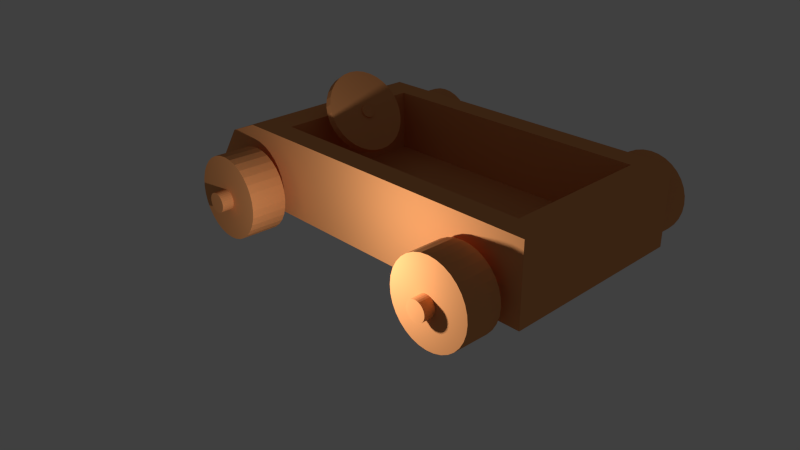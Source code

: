 # Source: car.blend  (saved by Blender 2.75.0; exported with 4.5.12 LTS)
import bpy
from mathutils import Matrix  # noqa: F401  (used for matrix-valued properties, if any)

bpy.ops.wm.read_factory_settings(use_empty=True)
scene = bpy.context.scene
scene.name = 'Scene'

# ---- collections
col_collection_1 = bpy.data.collections.new('Collection 1'); scene.collection.children.link(col_collection_1)

# ---- materials (node trees are filled in below, after node groups)
mat_un_toooon = bpy.data.materials.new('Un toooon!')
mat_un_toooon.alpha_threshold = 0.0
mat_un_toooon.use_transparent_shadow = False
mat_un_toooon.diffuse_color = (0.8, 0.3292, 0.1207, 1.0)
mat_un_toooon.specular_color = (1.0, 0.8447, 0.1017)
mat_un_toooon.roughness = 0.5
mat_un_toooon.specular_intensity = 0.0
mat_un_toooon.line_color = (0.0, 0.0, 0.0, 1.0)

# ---- material node trees

# ---- world
world_world = bpy.data.worlds.new('World'); scene.world = world_world
world_world.color = (0.05088, 0.05088, 0.05088)
world_world.use_sun_shadow = False
world_world.sun_shadow_jitter_overblur = 0.0
world_world.cycles.sampling_method = 'MANUAL'
world_world.cycles.sample_map_resolution = 256

# ---- cameras
cam_camera = bpy.data.cameras.new('Camera')
cam_camera.clip_end = 100.0
cam_camera.lens = 35.0
cam_camera.sensor_width = 32.0
cam_camera.sensor_height = 18.0
cam_camera.ortho_scale = 7.314
cam_camera.dof.focus_distance = 0.0
cam_camera.dof.aperture_fstop = 128.0

# ---- lights
light_lamp = bpy.data.lights.new('Lamp', 'POINT')
light_lamp.transmission_factor = 0.0
light_lamp.cutoff_distance = 30.0
light_lamp.energy = 422.0
light_lamp.shadow_buffer_clip_start = 1.001
light_lamp.shadow_soft_size = 0.1
light_lamp.shadow_maximum_resolution = 0.006
light_lamp.use_absolute_resolution = True
light_lamp.cycles.use_multiple_importance_sampling = False

# ---- meshes
me_cylinder_004 = bpy.data.meshes.new('Cylinder.004')
me_cylinder_004.from_pydata([(-5.921, 1.612, 3.347), (-6.802, 0.9952, 3.333), (-5.919, 1.608, 3.38), (-6.8, 0.9918, 3.366), (-5.913, 1.6, 3.412), (-6.794, 0.983, 3.398), (-5.904, 1.586, 3.441), (-6.785, 0.9694, 3.427), (-5.892, 1.568, 3.467), (-6.773, 0.9514, 3.453), (-5.877, 1.546, 3.488), (-6.758, 0.9297, 3.474), (-5.86, 1.522, 3.503), (-6.741, 0.9051, 3.489), (-5.842, 1.495, 3.512), (-6.723, 0.8785, 3.498), (-5.823, 1.468, 3.515), (-6.703, 0.8511, 3.501), (-5.803, 1.441, 3.511), (-6.684, 0.8238, 3.497), (-5.785, 1.414, 3.501), (-6.666, 0.7978, 3.487), (-5.768, 1.391, 3.484), (-6.649, 0.7739, 3.47), (-5.753, 1.37, 3.463), (-6.634, 0.7531, 3.448), (-5.741, 1.353, 3.436), (-6.622, 0.7363, 3.422), (-5.732, 1.341, 3.406), (-6.613, 0.724, 3.392), (-5.726, 1.333, 3.374), (-6.607, 0.7168, 3.36), (-5.724, 1.332, 3.341), (-6.605, 0.7148, 3.326), (-5.726, 1.335, 3.307), (-6.607, 0.7183, 3.293), (-5.732, 1.344, 3.275), (-6.613, 0.727, 3.261), (-5.741, 1.357, 3.246), (-6.622, 0.7406, 3.232), (-5.753, 1.375, 3.22), (-6.634, 0.7587, 3.206), (-5.768, 1.397, 3.2), (-6.649, 0.7804, 3.186), (-5.785, 1.422, 3.184), (-6.666, 0.805, 3.17), (-5.803, 1.448, 3.175), (-6.684, 0.8315, 3.161), (-5.823, 1.476, 3.173), (-6.703, 0.8589, 3.159), (-5.842, 1.503, 3.177), (-6.723, 0.8862, 3.162), (-5.86, 1.529, 3.187), (-6.741, 0.9123, 3.173), (-5.877, 1.553, 3.203), (-6.758, 0.9362, 3.189), (-5.892, 1.574, 3.225), (-6.773, 0.9569, 3.211), (-5.904, 1.59, 3.251), (-6.785, 0.9738, 3.237), (-5.913, 1.603, 3.281), (-6.794, 0.986, 3.267), (-5.919, 1.61, 3.313), (-6.8, 0.9933, 3.299), (-6.454, 2.343, 3.384), (-6.62, 2.232, 3.381), (-6.442, 2.321, 3.587), (-6.609, 2.21, 3.585), (-6.409, 2.267, 3.783), (-6.576, 2.156, 3.78), (-6.356, 2.183, 3.962), (-6.522, 2.072, 3.959), (-6.284, 2.071, 4.118), (-6.45, 1.96, 4.115), (-6.196, 1.936, 4.245), (-6.362, 1.825, 4.242), (-6.095, 1.784, 4.338), (-6.262, 1.673, 4.335), (-5.987, 1.619, 4.394), (-6.153, 1.508, 4.391), (-5.873, 1.449, 4.41), (-6.04, 1.338, 4.407), (-5.76, 1.28, 4.386), (-5.926, 1.169, 4.383), (-5.651, 1.118, 4.323), (-5.818, 1.007, 4.32), (-5.551, 0.9696, 4.223), (-5.717, 0.8588, 4.22), (-5.463, 0.8408, 4.09), (-5.629, 0.73, 4.087), (-5.391, 0.7362, 3.929), (-5.557, 0.6254, 3.926), (-5.337, 0.6599, 3.746), (-5.504, 0.5492, 3.743), (-5.304, 0.6149, 3.549), (-5.471, 0.5041, 3.546), (-5.293, 0.6028, 3.344), (-5.459, 0.4921, 3.342), (-5.304, 0.6242, 3.14), (-5.471, 0.5135, 3.138), (-5.337, 0.6782, 2.945), (-5.504, 0.5674, 2.943), (-5.391, 0.7627, 2.766), (-5.557, 0.6519, 2.764), (-5.463, 0.8745, 2.61), (-5.629, 0.7637, 2.608), (-5.551, 1.009, 2.483), (-5.717, 0.8985, 2.481), (-5.651, 1.162, 2.39), (-5.818, 1.051, 2.387), (-5.76, 1.326, 2.334), (-5.926, 1.216, 2.332), (-5.873, 1.497, 2.318), (-6.04, 1.386, 2.315), (-5.987, 1.666, 2.342), (-6.153, 1.555, 2.339), (-6.095, 1.828, 2.405), (-6.262, 1.717, 2.403), (-6.196, 1.976, 2.505), (-6.362, 1.865, 2.503), (-6.284, 2.105, 2.638), (-6.45, 1.994, 2.636), (-6.356, 2.209, 2.799), (-6.522, 2.099, 2.797), (-6.409, 2.286, 2.982), (-6.576, 2.175, 2.979), (-6.442, 2.331, 3.179), (-6.609, 2.22, 3.177), (-6.798, 1.046, -0.4651), (-6.798, 1.046, 0.4651), (-6.594, 1.026, -0.4651), (-6.594, 1.026, 0.4651), (-6.398, 0.9664, -0.4651), (-6.398, 0.9664, 0.4651), (-6.217, 0.8697, -0.4651), (-6.217, 0.8697, 0.4651), (-6.058, 0.7397, -0.4651), (-6.058, 0.7397, 0.4651), (-5.928, 0.5811, -0.4651), (-5.928, 0.5811, 0.4651), (-5.832, 0.4003, -0.4651), (-5.832, 0.4003, 0.4651), (-5.772, 0.2041, -0.4651), (-5.772, 0.2041, 0.4651), (-5.752, -5.254e-08, -0.4651), (-5.752, -3.89e-08, 0.4651), (-5.772, -0.2041, -0.4651), (-5.772, -0.2041, 0.4651), (-5.832, -0.4003, -0.4651), (-5.832, -0.4003, 0.4651), (-5.928, -0.5811, -0.4651), (-5.928, -0.5811, 0.4651), (-6.058, -0.7397, -0.4651), (-6.058, -0.7397, 0.4651), (-6.217, -0.8697, -0.4651), (-6.217, -0.8697, 0.4651), (-6.398, -0.9664, -0.4651), (-6.398, -0.9664, 0.4651), (-6.594, -1.026, -0.4651), (-6.594, -1.026, 0.4651), (-6.798, -1.046, -0.4651), (-6.798, -1.046, 0.4651), (-7.002, -1.026, -0.4651), (-7.002, -1.026, 0.4651), (-7.199, -0.9664, -0.4651), (-7.199, -0.9664, 0.4651), (-7.38, -0.8697, -0.4651), (-7.38, -0.8697, 0.4651), (-7.538, -0.7397, -0.4651), (-7.538, -0.7397, 0.4651), (-7.668, -0.5811, -0.4651), (-7.668, -0.5811, 0.4651), (-7.765, -0.4003, -0.4651), (-7.765, -0.4003, 0.4651), (-7.824, -0.2041, -0.4651), (-7.824, -0.2041, 0.4651), (-7.845, 8.785e-07, -0.4651), (-7.845, 8.922e-07, 0.4651), (-7.824, 0.2041, -0.4651), (-7.824, 0.2041, 0.4651), (-7.765, 0.4003, -0.4651), (-7.765, 0.4003, 0.4651), (-7.668, 0.5811, -0.4651), (-7.668, 0.5811, 0.4651), (-7.538, 0.7397, -0.4651), (-7.538, 0.7397, 0.4651), (-7.38, 0.8697, -0.4651), (-7.38, 0.8697, 0.4651), (-7.199, 0.9664, -0.4651), (-7.199, 0.9664, 0.4651), (-7.002, 1.026, -0.4651), (-7.002, 1.026, 0.4651), (-6.818, 0.2379, -0.7482), (-6.818, 0.2025, 0.8038), (-6.769, 0.2331, -0.7483), (-6.769, 0.1977, 0.8036), (-6.721, 0.2186, -0.7486), (-6.721, 0.1832, 0.8033), (-6.678, 0.1952, -0.7491), (-6.678, 0.1598, 0.8028), (-6.639, 0.1637, -0.7498), (-6.639, 0.1283, 0.8021), (-6.608, 0.1253, -0.7507), (-6.608, 0.0899, 0.8012), (-6.584, 0.0815, -0.7517), (-6.584, 0.04609, 0.8002), (-6.57, 0.03396, -0.7528), (-6.57, -0.00145, 0.7991), (-6.565, -0.01548, -0.7539), (-6.565, -0.05089, 0.798), (-6.57, -0.06492, -0.7551), (-6.57, -0.1003, 0.7968), (-6.584, -0.1125, -0.7561), (-6.584, -0.1479, 0.7958), (-6.608, -0.1563, -0.7571), (-6.608, -0.1917, 0.7948), (-6.639, -0.1947, -0.758), (-6.639, -0.2301, 0.7939), (-6.678, -0.2262, -0.7587), (-6.678, -0.2616, 0.7932), (-6.721, -0.2496, -0.7593), (-6.721, -0.285, 0.7926), (-6.769, -0.264, -0.7596), (-6.769, -0.2994, 0.7923), (-6.818, -0.2689, -0.7597), (-6.818, -0.3043, 0.7922), (-6.868, -0.264, -0.7596), (-6.868, -0.2994, 0.7923), (-6.915, -0.2496, -0.7593), (-6.915, -0.285, 0.7926), (-6.959, -0.2262, -0.7587), (-6.959, -0.2616, 0.7932), (-6.998, -0.1947, -0.758), (-6.998, -0.2301, 0.7939), (-7.029, -0.1563, -0.7571), (-7.029, -0.1917, 0.7948), (-7.053, -0.1125, -0.7561), (-7.053, -0.1479, 0.7958), (-7.067, -0.06492, -0.7551), (-7.067, -0.1003, 0.7968), (-7.072, -0.01548, -0.7539), (-7.072, -0.05089, 0.798), (-7.067, 0.03396, -0.7528), (-7.067, -0.00145, 0.7991), (-7.053, 0.0815, -0.7517), (-7.053, 0.04609, 0.8002), (-7.029, 0.1253, -0.7507), (-7.029, 0.0899, 0.8012), (-6.998, 0.1637, -0.7498), (-6.998, 0.1283, 0.8021), (-6.959, 0.1952, -0.7491), (-6.959, 0.1598, 0.8028), (-6.915, 0.2186, -0.7486), (-6.915, 0.1832, 0.8033), (-6.868, 0.2331, -0.7483), (-6.868, 0.1977, 0.8036), (-0.02015, 0.2379, -0.7482), (-0.02015, 0.2025, 0.8038), (0.02931, 0.2331, -0.7483), (0.02931, 0.1977, 0.8036), (0.07686, 0.2186, -0.7486), (0.07686, 0.1832, 0.8033), (0.1207, 0.1952, -0.7491), (0.1207, 0.1598, 0.8028), (0.1591, 0.1637, -0.7498), (0.1591, 0.1283, 0.8021), (0.1906, 0.1253, -0.7507), (0.1906, 0.0899, 0.8012), (0.214, 0.0815, -0.7517), (0.214, 0.04609, 0.8002), (0.2285, 0.03396, -0.7528), (0.2285, -0.00145, 0.7991), (0.2333, -0.01548, -0.7539), (0.2333, -0.05089, 0.798), (0.2285, -0.06492, -0.7551), (0.2285, -0.1003, 0.7968), (0.214, -0.1125, -0.7561), (0.214, -0.1479, 0.7958), (0.1906, -0.1563, -0.7571), (0.1906, -0.1917, 0.7948), (0.1591, -0.1947, -0.758), (0.1591, -0.2301, 0.7939), (0.1207, -0.2262, -0.7587), (0.1207, -0.2616, 0.7932), (0.07686, -0.2496, -0.7593), (0.07686, -0.285, 0.7926), (0.02931, -0.264, -0.7596), (0.02931, -0.2994, 0.7923), (-0.02015, -0.2689, -0.7597), (-0.02015, -0.3043, 0.7922), (-0.0696, -0.264, -0.7596), (-0.0696, -0.2994, 0.7923), (-0.1172, -0.2496, -0.7593), (-0.1172, -0.285, 0.7926), (-0.161, -0.2262, -0.7587), (-0.161, -0.2616, 0.7932), (-0.1994, -0.1947, -0.758), (-0.1994, -0.2301, 0.7939), (-0.2309, -0.1563, -0.7571), (-0.2309, -0.1917, 0.7948), (-0.2543, -0.1125, -0.7561), (-0.2543, -0.1479, 0.7958), (-0.2688, -0.06492, -0.7551), (-0.2688, -0.1003, 0.7968), (-0.2736, -0.01548, -0.7539), (-0.2736, -0.05089, 0.798), (-0.2688, 0.03396, -0.7528), (-0.2688, -0.00145, 0.7991), (-0.2543, 0.0815, -0.7517), (-0.2543, 0.04609, 0.8002), (-0.2309, 0.1253, -0.7507), (-0.2309, 0.0899, 0.8012), (-0.1994, 0.1637, -0.7498), (-0.1994, 0.1283, 0.8021), (-0.161, 0.1952, -0.7491), (-0.161, 0.1598, 0.8028), (-0.1172, 0.2186, -0.7486), (-0.1172, 0.1832, 0.8033), (-0.0696, 0.2331, -0.7483), (-0.0696, 0.1977, 0.8036), (0.0, 1.046, -0.4651), (0.0, 1.046, 0.4651), (0.2041, 1.026, -0.4651), (0.2041, 1.026, 0.4651), (0.4004, 0.9664, -0.4651), (0.4004, 0.9664, 0.4651), (0.5813, 0.8697, -0.4651), (0.5813, 0.8697, 0.4651), (0.7398, 0.7397, -0.4651), (0.7398, 0.7397, 0.4651), (0.8699, 0.5811, -0.4651), (0.8699, 0.5811, 0.4651), (0.9666, 0.4003, -0.4651), (0.9666, 0.4003, 0.4651), (1.026, 0.2041, -0.4651), (1.026, 0.2041, 0.4651), (1.046, 7.897e-08, -0.4651), (1.046, 7.897e-08, 0.4651), (1.026, -0.2041, -0.4651), (1.026, -0.2041, 0.4651), (0.9666, -0.4003, -0.4651), (0.9666, -0.4003, 0.4651), (0.8699, -0.5811, -0.4651), (0.8699, -0.5811, 0.4651), (0.7398, -0.7397, -0.4651), (0.7398, -0.7397, 0.4651), (0.5813, -0.8697, -0.4651), (0.5813, -0.8697, 0.4651), (0.4004, -0.9664, -0.4651), (0.4004, -0.9664, 0.4651), (0.2041, -1.026, -0.4651), (0.2041, -1.026, 0.4651), (-3.409e-07, -1.046, -0.4651), (-3.409e-07, -1.046, 0.4651), (-0.2041, -1.026, -0.4651), (-0.2041, -1.026, 0.4651), (-0.4004, -0.9664, -0.4651), (-0.4004, -0.9664, 0.4651), (-0.5813, -0.8697, -0.4651), (-0.5813, -0.8697, 0.4651), (-0.7398, -0.7397, -0.4651), (-0.7398, -0.7397, 0.4651), (-0.8699, -0.5811, -0.4651), (-0.8699, -0.5811, 0.4651), (-0.9666, -0.4003, -0.4651), (-0.9666, -0.4003, 0.4651), (-1.026, -0.2041, -0.4651), (-1.026, -0.2041, 0.4651), (-1.046, 1.01e-06, -0.4651), (-1.046, 1.01e-06, 0.4651), (-1.026, 0.2041, -0.4651), (-1.026, 0.2041, 0.4651), (-0.9666, 0.4003, -0.4651), (-0.9666, 0.4003, 0.4651), (-0.8699, 0.5811, -0.4651), (-0.8699, 0.5811, 0.4651), (-0.7398, 0.7397, -0.4651), (-0.7398, 0.7397, 0.4651), (-0.5813, 0.8697, -0.4651), (-0.5813, 0.8697, 0.4651), (-0.4004, 0.9664, -0.4651), (-0.4004, 0.9664, 0.4651), (-0.2041, 1.026, -0.4651), (-0.2041, 1.026, 0.4651), (2.19e-07, 0.8966, 6.084), (2.77e-07, 0.8966, 7.014), (0.2041, 0.8765, 6.084), (0.2041, 0.8765, 7.014), (0.4004, 0.817, 6.084), (0.4004, 0.817, 7.014), (0.5813, 0.7203, 6.084), (0.5813, 0.7203, 7.014), (0.7398, 0.5902, 6.084), (0.7398, 0.5902, 7.014), (0.8699, 0.4317, 6.084), (0.8699, 0.4317, 7.014), (0.9666, 0.2509, 6.084), (0.9666, 0.2509, 7.014), (1.026, 0.05465, 6.084), (1.026, 0.05465, 7.014), (1.046, -0.1494, 6.084), (1.046, -0.1494, 7.014), (1.026, -0.3535, 6.084), (1.026, -0.3535, 7.014), (0.9666, -0.5497, 6.084), (0.9666, -0.5497, 7.014), (0.8699, -0.7306, 6.084), (0.8699, -0.7306, 7.014), (0.7398, -0.8891, 6.084), (0.7398, -0.8891, 7.014), (0.5813, -1.019, 6.084), (0.5813, -1.019, 7.014), (0.4004, -1.116, 6.084), (0.4004, -1.116, 7.014), (0.2041, -1.175, 6.084), (0.2041, -1.175, 7.014), (-1.19e-07, -1.195, 6.084), (-6.098e-08, -1.195, 7.014), (-0.2041, -1.175, 6.084), (-0.2041, -1.175, 7.014), (-0.4004, -1.116, 6.084), (-0.4004, -1.116, 7.014), (-0.5813, -1.019, 6.084), (-0.5813, -1.019, 7.014), (-0.7398, -0.8891, 6.084), (-0.7398, -0.8891, 7.014), (-0.8699, -0.7306, 6.084), (-0.8699, -0.7306, 7.014), (-0.9666, -0.5497, 6.084), (-0.9666, -0.5497, 7.014), (-1.026, -0.3535, 6.084), (-1.026, -0.3535, 7.014), (-1.046, -0.1494, 6.084), (-1.046, -0.1494, 7.014), (-1.026, 0.05466, 6.084), (-1.026, 0.05466, 7.014), (-0.9666, 0.2509, 6.084), (-0.9666, 0.2509, 7.014), (-0.8699, 0.4317, 6.084), (-0.8699, 0.4317, 7.014), (-0.7398, 0.5902, 6.084), (-0.7398, 0.5902, 7.014), (-0.5813, 0.7203, 6.084), (-0.5813, 0.7203, 7.014), (-0.4004, 0.817, 6.084), (-0.4004, 0.817, 7.014), (-0.2041, 0.8765, 6.084), (-0.2041, 0.8765, 7.014), (-0.02015, 0.08924, 5.769), (-0.02015, 0.05383, 7.321), (0.02931, 0.08437, 5.769), (0.02931, 0.04896, 7.321), (0.07686, 0.06995, 5.769), (0.07686, 0.03454, 7.321), (0.1207, 0.04653, 5.768), (0.1207, 0.01112, 7.32), (0.1591, 0.01501, 5.768), (0.1591, -0.02039, 7.32), (0.1906, -0.02339, 5.767), (0.1906, -0.0588, 7.319), (0.214, -0.0672, 5.766), (0.214, -0.1026, 7.318), (0.2285, -0.1147, 5.765), (0.2285, -0.1501, 7.317), (0.2333, -0.1642, 5.764), (0.2333, -0.1996, 7.315), (0.2285, -0.2136, 5.762), (0.2285, -0.249, 7.314), (0.214, -0.2612, 5.761), (0.214, -0.2966, 7.313), (0.1906, -0.305, 5.76), (0.1906, -0.3404, 7.312), (0.1591, -0.3434, 5.759), (0.1591, -0.3788, 7.311), (0.1207, -0.3749, 5.759), (0.1207, -0.4103, 7.311), (0.07686, -0.3983, 5.758), (0.07686, -0.4337, 7.31), (0.02931, -0.4127, 5.758), (0.02931, -0.4481, 7.31), (-0.02015, -0.4176, 5.758), (-0.02015, -0.453, 7.31), (-0.0696, -0.4127, 5.758), (-0.0696, -0.4481, 7.31), (-0.1172, -0.3983, 5.758), (-0.1172, -0.4337, 7.31), (-0.161, -0.3749, 5.759), (-0.161, -0.4103, 7.311), (-0.1994, -0.3434, 5.759), (-0.1994, -0.3788, 7.311), (-0.2309, -0.305, 5.76), (-0.2309, -0.3404, 7.312), (-0.2543, -0.2612, 5.761), (-0.2543, -0.2966, 7.313), (-0.2688, -0.2136, 5.762), (-0.2688, -0.249, 7.314), (-0.2736, -0.1642, 5.764), (-0.2736, -0.1996, 7.315), (-0.2688, -0.1147, 5.765), (-0.2688, -0.1501, 7.317), (-0.2543, -0.0672, 5.766), (-0.2543, -0.1026, 7.318), (-0.2309, -0.02339, 5.767), (-0.2309, -0.0588, 7.319), (-0.1994, 0.01501, 5.768), (-0.1994, -0.02039, 7.32), (-0.161, 0.04653, 5.768), (-0.161, 0.01112, 7.32), (-0.1171, 0.06995, 5.769), (-0.1171, 0.03454, 7.321), (-0.0696, 0.08437, 5.769), (-0.0696, 0.04896, 7.321), (-6.818, 0.08924, 5.769), (-6.818, 0.05383, 7.321), (-6.769, 0.08437, 5.769), (-6.769, 0.04896, 7.321), (-6.721, 0.06995, 5.769), (-6.721, 0.03454, 7.321), (-6.678, 0.04653, 5.768), (-6.678, 0.01112, 7.32), (-6.639, 0.01501, 5.768), (-6.639, -0.02039, 7.32), (-6.608, -0.02339, 5.767), (-6.608, -0.0588, 7.319), (-6.584, -0.0672, 5.766), (-6.584, -0.1026, 7.318), (-6.57, -0.1147, 5.765), (-6.57, -0.1501, 7.317), (-6.565, -0.1642, 5.764), (-6.565, -0.1996, 7.315), (-6.57, -0.2136, 5.762), (-6.57, -0.249, 7.314), (-6.584, -0.2612, 5.761), (-6.584, -0.2966, 7.313), (-6.608, -0.305, 5.76), (-6.608, -0.3404, 7.312), (-6.639, -0.3434, 5.759), (-6.639, -0.3788, 7.311), (-6.678, -0.3749, 5.759), (-6.678, -0.4103, 7.311), (-6.721, -0.3983, 5.758), (-6.721, -0.4337, 7.31), (-6.769, -0.4127, 5.758), (-6.769, -0.4481, 7.31), (-6.818, -0.4176, 5.758), (-6.818, -0.453, 7.31), (-6.868, -0.4127, 5.758), (-6.868, -0.4481, 7.31), (-6.915, -0.3983, 5.758), (-6.915, -0.4337, 7.31), (-6.959, -0.3749, 5.759), (-6.959, -0.4103, 7.311), (-6.998, -0.3434, 5.759), (-6.998, -0.3788, 7.311), (-7.029, -0.305, 5.76), (-7.029, -0.3404, 7.312), (-7.053, -0.2612, 5.761), (-7.053, -0.2966, 7.313), (-7.067, -0.2136, 5.762), (-7.067, -0.249, 7.314), (-7.072, -0.1642, 5.764), (-7.072, -0.1996, 7.315), (-7.067, -0.1147, 5.765), (-7.067, -0.1501, 7.317), (-7.053, -0.0672, 5.766), (-7.053, -0.1026, 7.318), (-7.029, -0.02339, 5.767), (-7.029, -0.0588, 7.319), (-6.998, 0.01501, 5.768), (-6.998, -0.02039, 7.32), (-6.959, 0.04653, 5.768), (-6.959, 0.01112, 7.32), (-6.915, 0.06995, 5.769), (-6.915, 0.03454, 7.321), (-6.868, 0.08437, 5.769), (-6.868, 0.04896, 7.321), (-6.798, 0.8966, 6.084), (-6.798, 0.8966, 7.014), (-6.594, 0.8765, 6.084), (-6.594, 0.8765, 7.014), (-6.398, 0.817, 6.084), (-6.398, 0.817, 7.014), (-6.217, 0.7203, 6.084), (-6.217, 0.7203, 7.014), (-6.058, 0.5902, 6.084), (-6.058, 0.5902, 7.014), (-5.928, 0.4317, 6.084), (-5.928, 0.4317, 7.014), (-5.832, 0.2509, 6.084), (-5.832, 0.2509, 7.014), (-5.772, 0.05465, 6.084), (-5.772, 0.05465, 7.014), (-5.752, -0.1494, 6.084), (-5.752, -0.1494, 7.014), (-5.772, -0.3535, 6.084), (-5.772, -0.3535, 7.014), (-5.832, -0.5497, 6.084), (-5.832, -0.5497, 7.014), (-5.928, -0.7306, 6.084), (-5.928, -0.7306, 7.014), (-6.058, -0.8891, 6.084), (-6.058, -0.8891, 7.014), (-6.217, -1.019, 6.084), (-6.217, -1.019, 7.014), (-6.398, -1.116, 6.084), (-6.398, -1.116, 7.014), (-6.594, -1.175, 6.084), (-6.594, -1.175, 7.014), (-6.798, -1.195, 6.084), (-6.798, -1.195, 7.014), (-7.002, -1.175, 6.084), (-7.002, -1.175, 7.014), (-7.199, -1.116, 6.084), (-7.199, -1.116, 7.014), (-7.38, -1.019, 6.084), (-7.38, -1.019, 7.014), (-7.538, -0.8891, 6.084), (-7.538, -0.8891, 7.014), (-7.668, -0.7306, 6.084), (-7.668, -0.7306, 7.014), (-7.765, -0.5497, 6.084), (-7.765, -0.5497, 7.014), (-7.824, -0.3535, 6.084), (-7.824, -0.3535, 7.014), (-7.845, -0.1494, 6.084), (-7.845, -0.1494, 7.014), (-7.824, 0.05466, 6.084), (-7.824, 0.05466, 7.014), (-7.765, 0.2509, 6.084), (-7.765, 0.2509, 7.014), (-7.668, 0.4317, 6.084), (-7.668, 0.4317, 7.014), (-7.538, 0.5902, 6.084), (-7.538, 0.5902, 7.014), (-7.38, 0.7203, 6.084), (-7.38, 0.7203, 7.014), (-7.199, 0.817, 6.084), (-7.199, 0.817, 7.014), (-7.002, 0.8765, 6.084), (-7.002, 0.8765, 7.014), (1.259, -0.7267, 5.748), (1.259, -0.613, 0.7634), (-8.19, -0.613, 0.7634), (-8.19, -0.7267, 5.748), (0.6269, 1.286, 5.201), (0.6269, 1.373, 1.402), (-6.569, 1.373, 1.402), (-6.569, 1.286, 5.201), (1.259, 1.273, 5.794), (1.259, 1.387, 0.809), (-7.366, 1.273, 5.794), (-7.366, 1.387, 0.809), (0.6269, -0.2749, 5.166), (0.6269, -0.1882, 1.366), (-6.569, -0.2749, 5.166), (-6.569, -0.1882, 1.366), (-8.776, 0.227, 0.7825), (-8.776, 0.1133, 5.767), (-8.229, 1.031, 0.8009), (-8.229, 0.9172, 5.786), (-5.921, 1.612, 3.347), (-5.919, 1.608, 3.38), (-6.8, 0.9918, 3.366), (-6.802, 0.9952, 3.333), (-5.913, 1.6, 3.412), (-6.794, 0.983, 3.398), (-5.904, 1.586, 3.441), (-6.785, 0.9694, 3.427), (-5.892, 1.568, 3.467), (-6.773, 0.9514, 3.453), (-5.877, 1.546, 3.488), (-6.758, 0.9297, 3.474), (-5.86, 1.522, 3.503), (-6.741, 0.9051, 3.489), (-5.842, 1.495, 3.512), (-6.723, 0.8785, 3.498), (-5.823, 1.468, 3.515), (-6.703, 0.8511, 3.501), (-5.803, 1.441, 3.511), (-6.684, 0.8238, 3.497), (-5.785, 1.414, 3.501), (-6.666, 0.7978, 3.487), (-5.768, 1.391, 3.484), (-6.649, 0.7739, 3.47), (-5.753, 1.37, 3.463), (-6.634, 0.7531, 3.448), (-5.741, 1.353, 3.436), (-6.622, 0.7363, 3.422), (-5.732, 1.341, 3.406), (-6.613, 0.724, 3.392), (-5.726, 1.333, 3.374), (-6.607, 0.7168, 3.36), (-5.724, 1.332, 3.341), (-6.605, 0.7148, 3.326), (-5.726, 1.335, 3.307), (-6.607, 0.7183, 3.293), (-5.732, 1.344, 3.275), (-6.613, 0.727, 3.261), (-5.741, 1.357, 3.246), (-6.622, 0.7406, 3.232), (-5.753, 1.375, 3.22), (-6.634, 0.7587, 3.206), (-5.768, 1.397, 3.2), (-6.649, 0.7804, 3.186), (-5.785, 1.422, 3.184), (-6.666, 0.805, 3.17), (-5.803, 1.448, 3.175), (-6.684, 0.8315, 3.161), (-5.823, 1.476, 3.173), (-6.703, 0.8589, 3.159), (-5.842, 1.503, 3.177), (-6.723, 0.8862, 3.162), (-5.86, 1.529, 3.187), (-6.741, 0.9123, 3.173), (-5.877, 1.553, 3.203), (-6.758, 0.9362, 3.189), (-5.892, 1.574, 3.225), (-6.773, 0.9569, 3.211), (-5.904, 1.59, 3.251), (-6.785, 0.9738, 3.237), (-5.913, 1.603, 3.281), (-6.794, 0.986, 3.267), (-5.919, 1.61, 3.313), (-6.8, 0.9933, 3.299), (-6.454, 2.343, 3.384), (-6.442, 2.321, 3.587), (-6.609, 2.21, 3.585), (-6.62, 2.232, 3.381), (-6.409, 2.267, 3.783), (-6.576, 2.156, 3.78), (-6.356, 2.183, 3.962), (-6.522, 2.072, 3.959), (-6.284, 2.071, 4.118), (-6.45, 1.96, 4.115), (-6.196, 1.936, 4.245), (-6.362, 1.825, 4.242), (-6.095, 1.784, 4.338), (-6.262, 1.673, 4.335), (-5.987, 1.619, 4.394), (-6.153, 1.508, 4.391), (-5.873, 1.449, 4.41), (-6.04, 1.338, 4.407), (-5.76, 1.28, 4.386), (-5.926, 1.169, 4.383), (-5.651, 1.118, 4.323), (-5.818, 1.007, 4.32), (-5.551, 0.9696, 4.223), (-5.717, 0.8588, 4.22), (-5.463, 0.8408, 4.09), (-5.629, 0.73, 4.087), (-5.391, 0.7362, 3.929), (-5.557, 0.6254, 3.926), (-5.337, 0.6599, 3.746), (-5.504, 0.5492, 3.743), (-5.304, 0.6149, 3.549), (-5.471, 0.5041, 3.546), (-5.293, 0.6028, 3.344), (-5.459, 0.4921, 3.342), (-5.304, 0.6242, 3.14), (-5.471, 0.5135, 3.138), (-5.337, 0.6782, 2.945), (-5.504, 0.5674, 2.943), (-5.391, 0.7627, 2.766), (-5.557, 0.6519, 2.764), (-5.463, 0.8745, 2.61), (-5.629, 0.7637, 2.608), (-5.551, 1.009, 2.483), (-5.717, 0.8985, 2.481), (-5.651, 1.162, 2.39), (-5.818, 1.051, 2.387), (-5.76, 1.326, 2.334), (-5.926, 1.216, 2.332), (-5.873, 1.497, 2.318), (-6.04, 1.386, 2.315), (-5.987, 1.666, 2.342), (-6.153, 1.555, 2.339), (-6.095, 1.828, 2.405), (-6.262, 1.717, 2.403), (-6.196, 1.976, 2.505), (-6.362, 1.865, 2.503), (-6.284, 2.105, 2.638), (-6.45, 1.994, 2.636), (-6.356, 2.209, 2.799), (-6.522, 2.099, 2.797), (-6.409, 2.286, 2.982), (-6.576, 2.175, 2.979), (-6.442, 2.331, 3.179), (-6.609, 2.22, 3.177), (-6.798, 1.046, -0.4651), (-6.594, 1.026, -0.4651), (-6.594, 1.026, 0.4651), (-6.798, 1.046, 0.4651), (-6.398, 0.9664, -0.4651), (-6.398, 0.9664, 0.4651), (-6.217, 0.8697, -0.4651), (-6.217, 0.8697, 0.4651), (-6.058, 0.7397, -0.4651), (-6.058, 0.7397, 0.4651), (-5.928, 0.5811, -0.4651), (-5.928, 0.5811, 0.4651), (-5.832, 0.4003, -0.4651), (-5.832, 0.4003, 0.4651), (-5.772, 0.2041, -0.4651), (-5.772, 0.2041, 0.4651), (-5.752, -5.254e-08, -0.4651), (-5.752, -3.89e-08, 0.4651), (-5.772, -0.2041, -0.4651), (-5.772, -0.2041, 0.4651), (-5.832, -0.4003, -0.4651), (-5.832, -0.4003, 0.4651), (-5.928, -0.5811, -0.4651), (-5.928, -0.5811, 0.4651), (-6.058, -0.7397, -0.4651), (-6.058, -0.7397, 0.4651), (-6.217, -0.8697, -0.4651), (-6.217, -0.8697, 0.4651), (-6.398, -0.9664, -0.4651), (-6.398, -0.9664, 0.4651), (-6.594, -1.026, -0.4651), (-6.594, -1.026, 0.4651), (-6.798, -1.046, -0.4651), (-6.798, -1.046, 0.4651), (-7.002, -1.026, -0.4651), (-7.002, -1.026, 0.4651), (-7.199, -0.9664, -0.4651), (-7.199, -0.9664, 0.4651), (-7.38, -0.8697, -0.4651), (-7.38, -0.8697, 0.4651), (-7.538, -0.7397, -0.4651), (-7.538, -0.7397, 0.4651), (-7.668, -0.5811, -0.4651), (-7.668, -0.5811, 0.4651), (-7.765, -0.4003, -0.4651), (-7.765, -0.4003, 0.4651), (-7.824, -0.2041, -0.4651), (-7.824, -0.2041, 0.4651), (-7.845, 8.785e-07, -0.4651), (-7.845, 8.922e-07, 0.4651), (-7.824, 0.2041, -0.4651), (-7.824, 0.2041, 0.4651), (-7.765, 0.4003, -0.4651), (-7.765, 0.4003, 0.4651), (-7.668, 0.5811, -0.4651), (-7.668, 0.5811, 0.4651), (-7.538, 0.7397, -0.4651), (-7.538, 0.7397, 0.4651), (-7.38, 0.8697, -0.4651), (-7.38, 0.8697, 0.4651), (-7.199, 0.9664, -0.4651), (-7.199, 0.9664, 0.4651), (-7.002, 1.026, -0.4651), (-7.002, 1.026, 0.4651), (-6.818, 0.2379, -0.7482), (-6.769, 0.2331, -0.7483), (-6.769, 0.1977, 0.8036), (-6.818, 0.2025, 0.8038), (-6.721, 0.2186, -0.7486), (-6.721, 0.1832, 0.8033), (-6.678, 0.1952, -0.7491), (-6.678, 0.1598, 0.8028), (-6.639, 0.1637, -0.7498), (-6.639, 0.1283, 0.8021), (-6.608, 0.1253, -0.7507), (-6.608, 0.0899, 0.8012), (-6.584, 0.0815, -0.7517), (-6.584, 0.04609, 0.8002), (-6.57, 0.03396, -0.7528), (-6.57, -0.00145, 0.7991), (-6.565, -0.01548, -0.7539), (-6.565, -0.05089, 0.798), (-6.57, -0.06492, -0.7551), (-6.57, -0.1003, 0.7968), (-6.584, -0.1125, -0.7561), (-6.584, -0.1479, 0.7958), (-6.608, -0.1563, -0.7571), (-6.608, -0.1917, 0.7948), (-6.639, -0.1947, -0.758), (-6.639, -0.2301, 0.7939), (-6.678, -0.2262, -0.7587), (-6.678, -0.2616, 0.7932), (-6.721, -0.2496, -0.7593), (-6.721, -0.285, 0.7926), (-6.769, -0.264, -0.7596), (-6.769, -0.2994, 0.7923), (-6.818, -0.2689, -0.7597), (-6.818, -0.3043, 0.7922), (-6.868, -0.264, -0.7596), (-6.868, -0.2994, 0.7923), (-6.915, -0.2496, -0.7593), (-6.915, -0.285, 0.7926), (-6.959, -0.2262, -0.7587), (-6.959, -0.2616, 0.7932), (-6.998, -0.1947, -0.758), (-6.998, -0.2301, 0.7939), (-7.029, -0.1563, -0.7571), (-7.029, -0.1917, 0.7948), (-7.053, -0.1125, -0.7561), (-7.053, -0.1479, 0.7958), (-7.067, -0.06492, -0.7551), (-7.067, -0.1003, 0.7968), (-7.072, -0.01548, -0.7539), (-7.072, -0.05089, 0.798), (-7.067, 0.03396, -0.7528), (-7.067, -0.00145, 0.7991), (-7.053, 0.0815, -0.7517), (-7.053, 0.04609, 0.8002), (-7.029, 0.1253, -0.7507), (-7.029, 0.0899, 0.8012), (-6.998, 0.1637, -0.7498), (-6.998, 0.1283, 0.8021), (-6.959, 0.1952, -0.7491), (-6.959, 0.1598, 0.8028), (-6.915, 0.2186, -0.7486), (-6.915, 0.1832, 0.8033), (-6.868, 0.2331, -0.7483), (-6.868, 0.1977, 0.8036), (-0.02015, 0.2379, -0.7482), (0.02931, 0.2331, -0.7483), (0.02931, 0.1977, 0.8036), (-0.02015, 0.2025, 0.8038), (0.07686, 0.2186, -0.7486), (0.07686, 0.1832, 0.8033), (0.1207, 0.1952, -0.7491), (0.1207, 0.1598, 0.8028), (0.1591, 0.1637, -0.7498), (0.1591, 0.1283, 0.8021), (0.1906, 0.1253, -0.7507), (0.1906, 0.0899, 0.8012), (0.214, 0.0815, -0.7517), (0.214, 0.04609, 0.8002), (0.2285, 0.03396, -0.7528), (0.2285, -0.00145, 0.7991), (0.2333, -0.01548, -0.7539), (0.2333, -0.05089, 0.798), (0.2285, -0.06492, -0.7551), (0.2285, -0.1003, 0.7968), (0.214, -0.1125, -0.7561), (0.214, -0.1479, 0.7958), (0.1906, -0.1563, -0.7571), (0.1906, -0.1917, 0.7948), (0.1591, -0.1947, -0.758), (0.1591, -0.2301, 0.7939), (0.1207, -0.2262, -0.7587), (0.1207, -0.2616, 0.7932), (0.07686, -0.2496, -0.7593), (0.07686, -0.285, 0.7926), (0.02931, -0.264, -0.7596), (0.02931, -0.2994, 0.7923), (-0.02015, -0.2689, -0.7597), (-0.02015, -0.3043, 0.7922), (-0.0696, -0.264, -0.7596), (-0.0696, -0.2994, 0.7923), (-0.1172, -0.2496, -0.7593), (-0.1172, -0.285, 0.7926), (-0.161, -0.2262, -0.7587), (-0.161, -0.2616, 0.7932), (-0.1994, -0.1947, -0.758), (-0.1994, -0.2301, 0.7939), (-0.2309, -0.1563, -0.7571), (-0.2309, -0.1917, 0.7948), (-0.2543, -0.1125, -0.7561), (-0.2543, -0.1479, 0.7958), (-0.2688, -0.06492, -0.7551), (-0.2688, -0.1003, 0.7968), (-0.2736, -0.01548, -0.7539), (-0.2736, -0.05089, 0.798), (-0.2688, 0.03396, -0.7528), (-0.2688, -0.00145, 0.7991), (-0.2543, 0.0815, -0.7517), (-0.2543, 0.04609, 0.8002), (-0.2309, 0.1253, -0.7507), (-0.2309, 0.0899, 0.8012), (-0.1994, 0.1637, -0.7498), (-0.1994, 0.1283, 0.8021), (-0.161, 0.1952, -0.7491), (-0.161, 0.1598, 0.8028), (-0.1172, 0.2186, -0.7486), (-0.1172, 0.1832, 0.8033), (-0.0696, 0.2331, -0.7483), (-0.0696, 0.1977, 0.8036), (0.0, 1.046, -0.4651), (0.2041, 1.026, -0.4651), (0.2041, 1.026, 0.4651), (0.0, 1.046, 0.4651), (0.4004, 0.9664, -0.4651), (0.4004, 0.9664, 0.4651), (0.5813, 0.8697, -0.4651), (0.5813, 0.8697, 0.4651), (0.7398, 0.7397, -0.4651), (0.7398, 0.7397, 0.4651), (0.8699, 0.5811, -0.4651), (0.8699, 0.5811, 0.4651), (0.9666, 0.4003, -0.4651), (0.9666, 0.4003, 0.4651), (1.026, 0.2041, -0.4651), (1.026, 0.2041, 0.4651), (1.046, 7.897e-08, -0.4651), (1.046, 7.897e-08, 0.4651), (1.026, -0.2041, -0.4651), (1.026, -0.2041, 0.4651), (0.9666, -0.4003, -0.4651), (0.9666, -0.4003, 0.4651), (0.8699, -0.5811, -0.4651), (0.8699, -0.5811, 0.4651), (0.7398, -0.7397, -0.4651), (0.7398, -0.7397, 0.4651), (0.5813, -0.8697, -0.4651), (0.5813, -0.8697, 0.4651), (0.4004, -0.9664, -0.4651), (0.4004, -0.9664, 0.4651), (0.2041, -1.026, -0.4651), (0.2041, -1.026, 0.4651), (-3.409e-07, -1.046, -0.4651), (-3.409e-07, -1.046, 0.4651), (-0.2041, -1.026, -0.4651), (-0.2041, -1.026, 0.4651), (-0.4004, -0.9664, -0.4651), (-0.4004, -0.9664, 0.4651), (-0.5813, -0.8697, -0.4651), (-0.5813, -0.8697, 0.4651), (-0.7398, -0.7397, -0.4651), (-0.7398, -0.7397, 0.4651), (-0.8699, -0.5811, -0.4651), (-0.8699, -0.5811, 0.4651), (-0.9666, -0.4003, -0.4651), (-0.9666, -0.4003, 0.4651), (-1.026, -0.2041, -0.4651), (-1.026, -0.2041, 0.4651), (-1.046, 1.01e-06, -0.4651), (-1.046, 1.01e-06, 0.4651), (-1.026, 0.2041, -0.4651), (-1.026, 0.2041, 0.4651), (-0.9666, 0.4003, -0.4651), (-0.9666, 0.4003, 0.4651), (-0.8699, 0.5811, -0.4651), (-0.8699, 0.5811, 0.4651), (-0.7398, 0.7397, -0.4651), (-0.7398, 0.7397, 0.4651), (-0.5813, 0.8697, -0.4651), (-0.5813, 0.8697, 0.4651), (-0.4004, 0.9664, -0.4651), (-0.4004, 0.9664, 0.4651), (-0.2041, 1.026, -0.4651), (-0.2041, 1.026, 0.4651), (2.19e-07, 0.8966, 6.084), (0.2041, 0.8765, 6.084), (0.2041, 0.8765, 7.014), (2.77e-07, 0.8966, 7.014), (0.4004, 0.817, 6.084), (0.4004, 0.817, 7.014), (0.5813, 0.7203, 6.084), (0.5813, 0.7203, 7.014), (0.7398, 0.5902, 6.084), (0.7398, 0.5902, 7.014), (0.8699, 0.4317, 6.084), (0.8699, 0.4317, 7.014), (0.9666, 0.2509, 6.084), (0.9666, 0.2509, 7.014), (1.026, 0.05465, 6.084), (1.026, 0.05465, 7.014), (1.046, -0.1494, 6.084), (1.046, -0.1494, 7.014), (1.026, -0.3535, 6.084), (1.026, -0.3535, 7.014), (0.9666, -0.5497, 6.084), (0.9666, -0.5497, 7.014), (0.8699, -0.7306, 6.084), (0.8699, -0.7306, 7.014), (0.7398, -0.8891, 6.084), (0.7398, -0.8891, 7.014), (0.5813, -1.019, 6.084), (0.5813, -1.019, 7.014), (0.4004, -1.116, 6.084), (0.4004, -1.116, 7.014), (0.2041, -1.175, 6.084), (0.2041, -1.175, 7.014), (-1.19e-07, -1.195, 6.084), (-6.098e-08, -1.195, 7.014), (-0.2041, -1.175, 6.084), (-0.2041, -1.175, 7.014), (-0.4004, -1.116, 6.084), (-0.4004, -1.116, 7.014), (-0.5813, -1.019, 6.084), (-0.5813, -1.019, 7.014), (-0.7398, -0.8891, 6.084), (-0.7398, -0.8891, 7.014), (-0.8699, -0.7306, 6.084), (-0.8699, -0.7306, 7.014), (-0.9666, -0.5497, 6.084), (-0.9666, -0.5497, 7.014), (-1.026, -0.3535, 6.084), (-1.026, -0.3535, 7.014), (-1.046, -0.1494, 6.084), (-1.046, -0.1494, 7.014), (-1.026, 0.05466, 6.084), (-1.026, 0.05466, 7.014), (-0.9666, 0.2509, 6.084), (-0.9666, 0.2509, 7.014), (-0.8699, 0.4317, 6.084), (-0.8699, 0.4317, 7.014), (-0.7398, 0.5902, 6.084), (-0.7398, 0.5902, 7.014), (-0.5813, 0.7203, 6.084), (-0.5813, 0.7203, 7.014), (-0.4004, 0.817, 6.084), (-0.4004, 0.817, 7.014), (-0.2041, 0.8765, 6.084), (-0.2041, 0.8765, 7.014), (-0.02015, 0.08924, 5.769), (0.02931, 0.08437, 5.769), (0.02931, 0.04896, 7.321), (-0.02015, 0.05383, 7.321), (0.07686, 0.06995, 5.769), (0.07686, 0.03454, 7.321), (0.1207, 0.04653, 5.768), (0.1207, 0.01112, 7.32), (0.1591, 0.01501, 5.768), (0.1591, -0.02039, 7.32), (0.1906, -0.02339, 5.767), (0.1906, -0.0588, 7.319), (0.214, -0.0672, 5.766), (0.214, -0.1026, 7.318), (0.2285, -0.1147, 5.765), (0.2285, -0.1501, 7.317), (0.2333, -0.1642, 5.764), (0.2333, -0.1996, 7.315), (0.2285, -0.2136, 5.762), (0.2285, -0.249, 7.314), (0.214, -0.2612, 5.761), (0.214, -0.2966, 7.313), (0.1906, -0.305, 5.76), (0.1906, -0.3404, 7.312), (0.1591, -0.3434, 5.759), (0.1591, -0.3788, 7.311), (0.1207, -0.3749, 5.759), (0.1207, -0.4103, 7.311), (0.07686, -0.3983, 5.758), (0.07686, -0.4337, 7.31), (0.02931, -0.4127, 5.758), (0.02931, -0.4481, 7.31), (-0.02015, -0.4176, 5.758), (-0.02015, -0.453, 7.31), (-0.0696, -0.4127, 5.758), (-0.0696, -0.4481, 7.31), (-0.1172, -0.3983, 5.758), (-0.1172, -0.4337, 7.31), (-0.161, -0.3749, 5.759), (-0.161, -0.4103, 7.311), (-0.1994, -0.3434, 5.759), (-0.1994, -0.3788, 7.311), (-0.2309, -0.305, 5.76), (-0.2309, -0.3404, 7.312), (-0.2543, -0.2612, 5.761), (-0.2543, -0.2966, 7.313), (-0.2688, -0.2136, 5.762), (-0.2688, -0.249, 7.314), (-0.2736, -0.1642, 5.764), (-0.2736, -0.1996, 7.315), (-0.2688, -0.1147, 5.765), (-0.2688, -0.1501, 7.317), (-0.2543, -0.0672, 5.766), (-0.2543, -0.1026, 7.318), (-0.2309, -0.02339, 5.767), (-0.2309, -0.0588, 7.319), (-0.1994, 0.01501, 5.768), (-0.1994, -0.02039, 7.32), (-0.161, 0.04653, 5.768), (-0.161, 0.01112, 7.32), (-0.1171, 0.06995, 5.769), (-0.1171, 0.03454, 7.321), (-0.0696, 0.08437, 5.769), (-0.0696, 0.04896, 7.321), (-6.818, 0.08924, 5.769), (-6.769, 0.08437, 5.769), (-6.769, 0.04896, 7.321), (-6.818, 0.05383, 7.321), (-6.721, 0.06995, 5.769), (-6.721, 0.03454, 7.321), (-6.678, 0.04653, 5.768), (-6.678, 0.01112, 7.32), (-6.639, 0.01501, 5.768), (-6.639, -0.02039, 7.32), (-6.608, -0.02339, 5.767), (-6.608, -0.0588, 7.319), (-6.584, -0.0672, 5.766), (-6.584, -0.1026, 7.318), (-6.57, -0.1147, 5.765), (-6.57, -0.1501, 7.317), (-6.565, -0.1642, 5.764), (-6.565, -0.1996, 7.315), (-6.57, -0.2136, 5.762), (-6.57, -0.249, 7.314), (-6.584, -0.2612, 5.761), (-6.584, -0.2966, 7.313), (-6.608, -0.305, 5.76), (-6.608, -0.3404, 7.312), (-6.639, -0.3434, 5.759), (-6.639, -0.3788, 7.311), (-6.678, -0.3749, 5.759), (-6.678, -0.4103, 7.311), (-6.721, -0.3983, 5.758), (-6.721, -0.4337, 7.31), (-6.769, -0.4127, 5.758), (-6.769, -0.4481, 7.31), (-6.818, -0.4176, 5.758), (-6.818, -0.453, 7.31), (-6.868, -0.4127, 5.758), (-6.868, -0.4481, 7.31), (-6.915, -0.3983, 5.758), (-6.915, -0.4337, 7.31), (-6.959, -0.3749, 5.759), (-6.959, -0.4103, 7.311), (-6.998, -0.3434, 5.759), (-6.998, -0.3788, 7.311), (-7.029, -0.305, 5.76), (-7.029, -0.3404, 7.312), (-7.053, -0.2612, 5.761), (-7.053, -0.2966, 7.313), (-7.067, -0.2136, 5.762), (-7.067, -0.249, 7.314), (-7.072, -0.1642, 5.764), (-7.072, -0.1996, 7.315), (-7.067, -0.1147, 5.765), (-7.067, -0.1501, 7.317), (-7.053, -0.0672, 5.766), (-7.053, -0.1026, 7.318), (-7.029, -0.02339, 5.767), (-7.029, -0.0588, 7.319), (-6.998, 0.01501, 5.768), (-6.998, -0.02039, 7.32), (-6.959, 0.04653, 5.768), (-6.959, 0.01112, 7.32), (-6.915, 0.06995, 5.769), (-6.915, 0.03454, 7.321), (-6.868, 0.08437, 5.769), (-6.868, 0.04896, 7.321), (-6.798, 0.8966, 6.084), (-6.594, 0.8765, 6.084), (-6.594, 0.8765, 7.014), (-6.798, 0.8966, 7.014), (-6.398, 0.817, 6.084), (-6.398, 0.817, 7.014), (-6.217, 0.7203, 6.084), (-6.217, 0.7203, 7.014), (-6.058, 0.5902, 6.084), (-6.058, 0.5902, 7.014), (-5.928, 0.4317, 6.084), (-5.928, 0.4317, 7.014), (-5.832, 0.2509, 6.084), (-5.832, 0.2509, 7.014), (-5.772, 0.05465, 6.084), (-5.772, 0.05465, 7.014), (-5.752, -0.1494, 6.084), (-5.752, -0.1494, 7.014), (-5.772, -0.3535, 6.084), (-5.772, -0.3535, 7.014), (-5.832, -0.5497, 6.084), (-5.832, -0.5497, 7.014), (-5.928, -0.7306, 6.084), (-5.928, -0.7306, 7.014), (-6.058, -0.8891, 6.084), (-6.058, -0.8891, 7.014), (-6.217, -1.019, 6.084), (-6.217, -1.019, 7.014), (-6.398, -1.116, 6.084), (-6.398, -1.116, 7.014), (-6.594, -1.175, 6.084), (-6.594, -1.175, 7.014), (-6.798, -1.195, 6.084), (-6.798, -1.195, 7.014), (-7.002, -1.175, 6.084), (-7.002, -1.175, 7.014), (-7.199, -1.116, 6.084), (-7.199, -1.116, 7.014), (-7.38, -1.019, 6.084), (-7.38, -1.019, 7.014), (-7.538, -0.8891, 6.084), (-7.538, -0.8891, 7.014), (-7.668, -0.7306, 6.084), (-7.668, -0.7306, 7.014), (-7.765, -0.5497, 6.084), (-7.765, -0.5497, 7.014), (-7.824, -0.3535, 6.084), (-7.824, -0.3535, 7.014), (-7.845, -0.1494, 6.084), (-7.845, -0.1494, 7.014), (-7.824, 0.05466, 6.084), (-7.824, 0.05466, 7.014), (-7.765, 0.2509, 6.084), (-7.765, 0.2509, 7.014), (-7.668, 0.4317, 6.084), (-7.668, 0.4317, 7.014), (-7.538, 0.5902, 6.084), (-7.538, 0.5902, 7.014), (-7.38, 0.7203, 6.084), (-7.38, 0.7203, 7.014), (-7.199, 0.817, 6.084), (-7.199, 0.817, 7.014), (-7.002, 0.8765, 6.084), (-7.002, 0.8765, 7.014), (1.259, -0.7267, 5.748), (1.259, -0.7267, 5.748), (1.259, -0.613, 0.7634), (1.259, -0.613, 0.7634), (-8.19, -0.7267, 5.748), (-8.19, -0.7267, 5.748), (1.259, 1.273, 5.794), (1.259, 1.273, 5.794), (-8.19, -0.613, 0.7634), (-8.19, -0.613, 0.7634), (1.259, 1.387, 0.809), (1.259, 1.387, 0.809), (-8.229, 1.031, 0.8009), (-8.229, 1.031, 0.8009), (-7.366, 1.387, 0.809), (-8.229, 0.9172, 5.786), (-8.229, 0.9172, 5.786), (-7.366, 1.273, 5.794), (0.6269, 1.286, 5.201), (0.6269, 1.286, 5.201), (0.6269, 1.373, 1.402), (0.6269, 1.373, 1.402), (-6.569, 1.286, 5.201), (-6.569, 1.286, 5.201), (-6.569, 1.373, 1.402), (-6.569, 1.373, 1.402), (0.6269, -0.2749, 5.166), (0.6269, -0.2749, 5.166), (0.6269, -0.1882, 1.366), (0.6269, -0.1882, 1.366), (-6.569, -0.2749, 5.166), (-6.569, -0.2749, 5.166), (-6.569, -0.1882, 1.366), (-6.569, -0.1882, 1.366), (-8.776, 0.227, 0.7825), (-8.776, 0.227, 0.7825), (-8.776, 0.1133, 5.767), (-8.776, 0.1133, 5.767)], [], [(660, 663, 662, 661), (661, 662, 665, 664), (664, 665, 667, 666), (666, 667, 669, 668), (668, 669, 671, 670), (670, 671, 673, 672), (672, 673, 675, 674), (674, 675, 677, 676), (676, 677, 679, 678), (678, 679, 681, 680), (680, 681, 683, 682), (682, 683, 685, 684), (684, 685, 687, 686), (686, 687, 689, 688), (688, 689, 691, 690), (690, 691, 693, 692), (692, 693, 695, 694), (694, 695, 697, 696), (696, 697, 699, 698), (698, 699, 701, 700), (700, 701, 703, 702), (702, 703, 705, 704), (704, 705, 707, 706), (706, 707, 709, 708), (708, 709, 711, 710), (710, 711, 713, 712), (712, 713, 715, 714), (714, 715, 717, 716), (716, 717, 719, 718), (718, 719, 721, 720), (3, 1, 723, 61, 59, 57, 55, 53, 51, 49, 47, 45, 43, 41, 39, 37, 35, 33, 31, 29, 27, 25, 23, 21, 19, 17, 15, 13, 11, 9, 7, 5), (722, 63, 663, 660), (720, 721, 63, 722), (0, 2, 4, 6, 8, 10, 12, 14, 16, 18, 20, 22, 24, 26, 28, 30, 32, 34, 36, 38, 40, 42, 44, 46, 48, 50, 52, 54, 56, 58, 60, 62), (724, 727, 726, 725), (725, 726, 729, 728), (728, 729, 731, 730), (730, 731, 733, 732), (732, 733, 735, 734), (734, 735, 737, 736), (736, 737, 739, 738), (738, 739, 741, 740), (740, 741, 743, 742), (742, 743, 745, 744), (744, 745, 747, 746), (746, 747, 749, 748), (748, 749, 751, 750), (750, 751, 753, 752), (752, 753, 755, 754), (754, 755, 757, 756), (756, 757, 759, 758), (758, 759, 761, 760), (760, 761, 763, 762), (762, 763, 765, 764), (764, 765, 767, 766), (766, 767, 769, 768), (768, 769, 771, 770), (770, 771, 773, 772), (772, 773, 775, 774), (774, 775, 777, 776), (776, 777, 779, 778), (778, 779, 781, 780), (780, 781, 783, 782), (782, 783, 785, 784), (67, 65, 787, 125, 123, 121, 119, 117, 115, 113, 111, 109, 107, 105, 103, 101, 99, 97, 95, 93, 91, 89, 87, 85, 83, 81, 79, 77, 75, 73, 71, 69), (786, 127, 727, 724), (784, 785, 127, 786), (64, 66, 68, 70, 72, 74, 76, 78, 80, 82, 84, 86, 88, 90, 92, 94, 96, 98, 100, 102, 104, 106, 108, 110, 112, 114, 116, 118, 120, 122, 124, 126), (788, 791, 790, 789), (789, 790, 793, 792), (792, 793, 795, 794), (794, 795, 797, 796), (796, 797, 799, 798), (798, 799, 801, 800), (800, 801, 803, 802), (802, 803, 805, 804), (804, 805, 807, 806), (806, 807, 809, 808), (808, 809, 811, 810), (810, 811, 813, 812), (812, 813, 815, 814), (814, 815, 817, 816), (816, 817, 819, 818), (818, 819, 821, 820), (820, 821, 823, 822), (822, 823, 825, 824), (824, 825, 827, 826), (826, 827, 829, 828), (828, 829, 831, 830), (830, 831, 833, 832), (832, 833, 835, 834), (834, 835, 837, 836), (836, 837, 839, 838), (838, 839, 841, 840), (840, 841, 843, 842), (842, 843, 845, 844), (844, 845, 847, 846), (846, 847, 849, 848), (131, 129, 851, 189, 187, 185, 183, 181, 179, 177, 175, 173, 171, 169, 167, 165, 163, 161, 159, 157, 155, 153, 151, 149, 147, 145, 143, 141, 139, 137, 135, 133), (850, 191, 791, 788), (848, 849, 191, 850), (128, 130, 132, 134, 136, 138, 140, 142, 144, 146, 148, 150, 152, 154, 156, 158, 160, 162, 164, 166, 168, 170, 172, 174, 176, 178, 180, 182, 184, 186, 188, 190), (852, 855, 854, 853), (853, 854, 857, 856), (856, 857, 859, 858), (858, 859, 861, 860), (860, 861, 863, 862), (862, 863, 865, 864), (864, 865, 867, 866), (866, 867, 869, 868), (868, 869, 871, 870), (870, 871, 873, 872), (872, 873, 875, 874), (874, 875, 877, 876), (876, 877, 879, 878), (878, 879, 881, 880), (880, 881, 883, 882), (882, 883, 885, 884), (884, 885, 887, 886), (886, 887, 889, 888), (888, 889, 891, 890), (890, 891, 893, 892), (892, 893, 895, 894), (894, 895, 897, 896), (896, 897, 899, 898), (898, 899, 901, 900), (900, 901, 903, 902), (902, 903, 905, 904), (904, 905, 907, 906), (906, 907, 909, 908), (908, 909, 911, 910), (910, 911, 913, 912), (195, 193, 915, 253, 251, 249, 247, 245, 243, 241, 239, 237, 235, 233, 231, 229, 227, 225, 223, 221, 219, 217, 215, 213, 211, 209, 207, 205, 203, 201, 199, 197), (914, 255, 855, 852), (912, 913, 255, 914), (192, 194, 196, 198, 200, 202, 204, 206, 208, 210, 212, 214, 216, 218, 220, 222, 224, 226, 228, 230, 232, 234, 236, 238, 240, 242, 244, 246, 248, 250, 252, 254), (916, 919, 918, 917), (917, 918, 921, 920), (920, 921, 923, 922), (922, 923, 925, 924), (924, 925, 927, 926), (926, 927, 929, 928), (928, 929, 931, 930), (930, 931, 933, 932), (932, 933, 935, 934), (934, 935, 937, 936), (936, 937, 939, 938), (938, 939, 941, 940), (940, 941, 943, 942), (942, 943, 945, 944), (944, 945, 947, 946), (946, 947, 949, 948), (948, 949, 951, 950), (950, 951, 953, 952), (952, 953, 955, 954), (954, 955, 957, 956), (956, 957, 959, 958), (958, 959, 961, 960), (960, 961, 963, 962), (962, 963, 965, 964), (964, 965, 967, 966), (966, 967, 969, 968), (968, 969, 971, 970), (970, 971, 973, 972), (972, 973, 975, 974), (974, 975, 977, 976), (259, 257, 979, 317, 315, 313, 311, 309, 307, 305, 303, 301, 299, 297, 295, 293, 291, 289, 287, 285, 283, 281, 279, 277, 275, 273, 271, 269, 267, 265, 263, 261), (978, 319, 919, 916), (976, 977, 319, 978), (256, 258, 260, 262, 264, 266, 268, 270, 272, 274, 276, 278, 280, 282, 284, 286, 288, 290, 292, 294, 296, 298, 300, 302, 304, 306, 308, 310, 312, 314, 316, 318), (980, 983, 982, 981), (981, 982, 985, 984), (984, 985, 987, 986), (986, 987, 989, 988), (988, 989, 991, 990), (990, 991, 993, 992), (992, 993, 995, 994), (994, 995, 997, 996), (996, 997, 999, 998), (998, 999, 1001, 1000), (1000, 1001, 1003, 1002), (1002, 1003, 1005, 1004), (1004, 1005, 1007, 1006), (1006, 1007, 1009, 1008), (1008, 1009, 1011, 1010), (1010, 1011, 1013, 1012), (1012, 1013, 1015, 1014), (1014, 1015, 1017, 1016), (1016, 1017, 1019, 1018), (1018, 1019, 1021, 1020), (1020, 1021, 1023, 1022), (1022, 1023, 1025, 1024), (1024, 1025, 1027, 1026), (1026, 1027, 1029, 1028), (1028, 1029, 1031, 1030), (1030, 1031, 1033, 1032), (1032, 1033, 1035, 1034), (1034, 1035, 1037, 1036), (1036, 1037, 1039, 1038), (1038, 1039, 1041, 1040), (323, 321, 1043, 381, 379, 377, 375, 373, 371, 369, 367, 365, 363, 361, 359, 357, 355, 353, 351, 349, 347, 345, 343, 341, 339, 337, 335, 333, 331, 329, 327, 325), (1042, 383, 983, 980), (1040, 1041, 383, 1042), (320, 322, 324, 326, 328, 330, 332, 334, 336, 338, 340, 342, 344, 346, 348, 350, 352, 354, 356, 358, 360, 362, 364, 366, 368, 370, 372, 374, 376, 378, 380, 382), (1044, 1047, 1046, 1045), (1045, 1046, 1049, 1048), (1048, 1049, 1051, 1050), (1050, 1051, 1053, 1052), (1052, 1053, 1055, 1054), (1054, 1055, 1057, 1056), (1056, 1057, 1059, 1058), (1058, 1059, 1061, 1060), (1060, 1061, 1063, 1062), (1062, 1063, 1065, 1064), (1064, 1065, 1067, 1066), (1066, 1067, 1069, 1068), (1068, 1069, 1071, 1070), (1070, 1071, 1073, 1072), (1072, 1073, 1075, 1074), (1074, 1075, 1077, 1076), (1076, 1077, 1079, 1078), (1078, 1079, 1081, 1080), (1080, 1081, 1083, 1082), (1082, 1083, 1085, 1084), (1084, 1085, 1087, 1086), (1086, 1087, 1089, 1088), (1088, 1089, 1091, 1090), (1090, 1091, 1093, 1092), (1092, 1093, 1095, 1094), (1094, 1095, 1097, 1096), (1096, 1097, 1099, 1098), (1098, 1099, 1101, 1100), (1100, 1101, 1103, 1102), (1102, 1103, 1105, 1104), (387, 385, 1107, 445, 443, 441, 439, 437, 435, 433, 431, 429, 427, 425, 423, 421, 419, 417, 415, 413, 411, 409, 407, 405, 403, 401, 399, 397, 395, 393, 391, 389), (1106, 447, 1047, 1044), (1104, 1105, 447, 1106), (384, 386, 388, 390, 392, 394, 396, 398, 400, 402, 404, 406, 408, 410, 412, 414, 416, 418, 420, 422, 424, 426, 428, 430, 432, 434, 436, 438, 440, 442, 444, 446), (1108, 1111, 1110, 1109), (1109, 1110, 1113, 1112), (1112, 1113, 1115, 1114), (1114, 1115, 1117, 1116), (1116, 1117, 1119, 1118), (1118, 1119, 1121, 1120), (1120, 1121, 1123, 1122), (1122, 1123, 1125, 1124), (1124, 1125, 1127, 1126), (1126, 1127, 1129, 1128), (1128, 1129, 1131, 1130), (1130, 1131, 1133, 1132), (1132, 1133, 1135, 1134), (1134, 1135, 1137, 1136), (1136, 1137, 1139, 1138), (1138, 1139, 1141, 1140), (1140, 1141, 1143, 1142), (1142, 1143, 1145, 1144), (1144, 1145, 1147, 1146), (1146, 1147, 1149, 1148), (1148, 1149, 1151, 1150), (1150, 1151, 1153, 1152), (1152, 1153, 1155, 1154), (1154, 1155, 1157, 1156), (1156, 1157, 1159, 1158), (1158, 1159, 1161, 1160), (1160, 1161, 1163, 1162), (1162, 1163, 1165, 1164), (1164, 1165, 1167, 1166), (1166, 1167, 1169, 1168), (451, 449, 1171, 509, 507, 505, 503, 501, 499, 497, 495, 493, 491, 489, 487, 485, 483, 481, 479, 477, 475, 473, 471, 469, 467, 465, 463, 461, 459, 457, 455, 453), (1170, 511, 1111, 1108), (1168, 1169, 511, 1170), (448, 450, 452, 454, 456, 458, 460, 462, 464, 466, 468, 470, 472, 474, 476, 478, 480, 482, 484, 486, 488, 490, 492, 494, 496, 498, 500, 502, 504, 506, 508, 510), (1172, 1175, 1174, 1173), (1173, 1174, 1177, 1176), (1176, 1177, 1179, 1178), (1178, 1179, 1181, 1180), (1180, 1181, 1183, 1182), (1182, 1183, 1185, 1184), (1184, 1185, 1187, 1186), (1186, 1187, 1189, 1188), (1188, 1189, 1191, 1190), (1190, 1191, 1193, 1192), (1192, 1193, 1195, 1194), (1194, 1195, 1197, 1196), (1196, 1197, 1199, 1198), (1198, 1199, 1201, 1200), (1200, 1201, 1203, 1202), (1202, 1203, 1205, 1204), (1204, 1205, 1207, 1206), (1206, 1207, 1209, 1208), (1208, 1209, 1211, 1210), (1210, 1211, 1213, 1212), (1212, 1213, 1215, 1214), (1214, 1215, 1217, 1216), (1216, 1217, 1219, 1218), (1218, 1219, 1221, 1220), (1220, 1221, 1223, 1222), (1222, 1223, 1225, 1224), (1224, 1225, 1227, 1226), (1226, 1227, 1229, 1228), (1228, 1229, 1231, 1230), (1230, 1231, 1233, 1232), (515, 513, 1235, 573, 571, 569, 567, 565, 563, 561, 559, 557, 555, 553, 551, 549, 547, 545, 543, 541, 539, 537, 535, 533, 531, 529, 527, 525, 523, 521, 519, 517), (1234, 575, 1175, 1172), (1232, 1233, 575, 1234), (512, 514, 516, 518, 520, 522, 524, 526, 528, 530, 532, 534, 536, 538, 540, 542, 544, 546, 548, 550, 552, 554, 556, 558, 560, 562, 564, 566, 568, 570, 572, 574), (1236, 1239, 1238, 1237), (1237, 1238, 1241, 1240), (1240, 1241, 1243, 1242), (1242, 1243, 1245, 1244), (1244, 1245, 1247, 1246), (1246, 1247, 1249, 1248), (1248, 1249, 1251, 1250), (1250, 1251, 1253, 1252), (1252, 1253, 1255, 1254), (1254, 1255, 1257, 1256), (1256, 1257, 1259, 1258), (1258, 1259, 1261, 1260), (1260, 1261, 1263, 1262), (1262, 1263, 1265, 1264), (1264, 1265, 1267, 1266), (1266, 1267, 1269, 1268), (1268, 1269, 1271, 1270), (1270, 1271, 1273, 1272), (1272, 1273, 1275, 1274), (1274, 1275, 1277, 1276), (1276, 1277, 1279, 1278), (1278, 1279, 1281, 1280), (1280, 1281, 1283, 1282), (1282, 1283, 1285, 1284), (1284, 1285, 1287, 1286), (1286, 1287, 1289, 1288), (1288, 1289, 1291, 1290), (1290, 1291, 1293, 1292), (1292, 1293, 1295, 1294), (1294, 1295, 1297, 1296), (579, 577, 1299, 637, 635, 633, 631, 629, 627, 625, 623, 621, 619, 617, 615, 613, 611, 609, 607, 605, 603, 601, 599, 597, 595, 593, 591, 589, 587, 585, 583, 581), (1298, 639, 1239, 1236), (1296, 1297, 639, 1298), (576, 578, 580, 582, 584, 586, 588, 590, 592, 594, 596, 598, 600, 602, 604, 606, 608, 610, 612, 614, 616, 618, 620, 622, 624, 626, 628, 630, 632, 634, 636, 638), (1300, 1304, 1308, 1302), (1324, 1332, 1329, 1321), (1301, 1303, 1310, 1306), (641, 1309, 1334, 1312, 1314, 1311), (1313, 1315, 1317, 651), (1307, 650, 1316, 1336, 1305, 640), (1318, 648, 649, 1320), (1322, 1317, 648, 1318), (1320, 649, 651, 1325), (1325, 651, 1317, 1322), (1326, 1328, 1333, 1330), (645, 653, 1327, 1319), (1323, 1331, 655, 646), (644, 652, 654, 647), (642, 643, 1337, 1335), (656, 657, 659, 658)])
_k = set([(640, 1305), (640, 1307), (648, 1317), (650, 1307), (1300, 1304), (1301, 1306)])
me_cylinder_004.attributes.new('sharp_edge', 'BOOLEAN', 'EDGE').data.foreach_set('value', [ (min(e.vertices), max(e.vertices)) in _k for e in me_cylinder_004.edges])
_uv = me_cylinder_004.uv_layers.new(name='UVMap')
_uv.uv.foreach_set('vector', [0.331, 0.7017, 0.07584, 0.6976, 0.07639, 0.7072, 0.3315, 0.7113, 0.3315, 0.7113, 0.07639, 0.7072, 0.078, 0.7165, 0.3331, 0.7206, 0.3331, 0.7206, 0.078, 0.7165, 0.08063, 0.725, 0.3357, 0.729, 0.3357, 0.8245, 0.08063, 0.6459, 0.08417, 0.6407, 0.3393, 0.8193, 0.3393, 0.8193, 0.08417, 0.6407, 0.08848, 0.6344, 0.3436, 0.813, 0.3436, 0.813, 0.08848, 0.6344, 0.09339, 0.6273, 0.3485, 0.8059, 0.3485, 0.8059, 0.09339, 0.6273, 0.09873, 0.6196, 0.3538, 0.7982, 0.3538, 0.7982, 0.09873, 0.6196, 0.1043, 0.6117, 0.3594, 0.7903, 0.3594, 0.7903, 0.1043, 0.6117, 0.1098, 0.6038, 0.3649, 0.7824, 0.3649, 0.7824, 0.1098, 0.6038, 0.1152, 0.5962, 0.3703, 0.7748, 0.3703, 0.7748, 0.1152, 0.5962, 0.1201, 0.5893, 0.3752, 0.7679, 0.3752, 0.7679, 0.1201, 0.5893, 0.1244, 0.5833, 0.3795, 0.7619, 0.3795, 0.7351, 0.1244, 0.7311, 0.1279, 0.7234, 0.383, 0.7275, 0.383, 0.7275, 0.1279, 0.7234, 0.1305, 0.7148, 0.3857, 0.7189, 0.3857, 0.7189, 0.1305, 0.7148, 0.1322, 0.7054, 0.3873, 0.7095, 0.3873, 0.7095, 0.1322, 0.7054, 0.1327, 0.6957, 0.3878, 0.6998, 0.3878, 0.6998, 0.1327, 0.6957, 0.1322, 0.6861, 0.3873, 0.6902, 0.3873, 0.6902, 0.1322, 0.6861, 0.1305, 0.6768, 0.3857, 0.6809, 0.3857, 0.6809, 0.1305, 0.6768, 0.1279, 0.6684, 0.383, 0.6724, 0.383, 0.7583, 0.1279, 0.5797, 0.1244, 0.5849, 0.3795, 0.7635, 0.3795, 0.7635, 0.1244, 0.5849, 0.1201, 0.5912, 0.3752, 0.7698, 0.3752, 0.7698, 0.1201, 0.5912, 0.1152, 0.5983, 0.3703, 0.7769, 0.3703, 0.7769, 0.1152, 0.5983, 0.1098, 0.606, 0.3649, 0.7846, 0.3649, 0.7846, 0.1098, 0.606, 0.1043, 0.614, 0.3594, 0.7925, 0.3594, 0.7925, 0.1043, 0.614, 0.09873, 0.6218, 0.3538, 0.8004, 0.3538, 0.8004, 0.09873, 0.6218, 0.09339, 0.6294, 0.3485, 0.808, 0.3485, 0.808, 0.09339, 0.6294, 0.08848, 0.6363, 0.3436, 0.8149, 0.3436, 0.8149, 0.08848, 0.6363, 0.08417, 0.6423, 0.3393, 0.8209, 0.3393, 0.6664, 0.08417, 0.6623, 0.08063, 0.6699, 0.3357, 0.674, 0.3357, 0.674, 0.08063, 0.6699, 0.078, 0.6786, 0.3331, 0.6826, 0.2808, 0.7072, 0.2818, 0.6976, 0.2812, 0.6879, 0.2791, 0.6786, 0.2756, 0.6699, 0.2707, 0.6623, 0.2647, 0.656, 0.2578, 0.6512, 0.2502, 0.6482, 0.2423, 0.6471, 0.2344, 0.6479, 0.2267, 0.6505, 0.2196, 0.6549, 0.2133, 0.661, 0.2081, 0.6684, 0.2041, 0.6768, 0.2016, 0.6861, 0.2006, 0.6957, 0.2011, 0.7054, 0.2032, 0.7148, 0.2068, 0.7234, 0.2117, 0.7311, 0.2177, 0.7374, 0.2246, 0.7421, 0.2322, 0.7451, 0.24, 0.7462, 0.248, 0.7455, 0.2557, 0.7428, 0.2628, 0.7384, 0.2691, 0.7324, 0.2743, 0.725, 0.2783, 0.7165, 0.3315, 0.692, 0.07639, 0.6879, 0.07584, 0.6976, 0.331, 0.7017, 0.3331, 0.6826, 0.078, 0.6786, 0.07639, 0.6879, 0.3315, 0.692, 0.4604, 0.7017, 0.4594, 0.7113, 0.4568, 0.7206, 0.4529, 0.729, 0.4477, 0.7364, 0.4414, 0.7425, 0.4343, 0.7469, 0.4266, 0.7495, 0.4186, 0.7503, 0.4107, 0.7492, 0.4032, 0.7462, 0.3963, 0.7414, 0.3903, 0.7351, 0.3854, 0.7275, 0.3818, 0.7189, 0.3797, 0.7095, 0.3792, 0.6998, 0.3802, 0.6902, 0.3827, 0.6809, 0.3866, 0.6724, 0.3919, 0.665, 0.3982, 0.659, 0.4053, 0.6546, 0.413, 0.652, 0.4209, 0.6512, 0.4288, 0.6523, 0.4363, 0.6553, 0.4433, 0.66, 0.4493, 0.6664, 0.4542, 0.674, 0.4577, 0.6826, 0.4598, 0.692, 0.1766, 0.7123, 0.1285, 0.7116, 0.1318, 0.7706, 0.1799, 0.7713, 0.1799, 0.7713, 0.1318, 0.7706, 0.1413, 0.8271, 0.1894, 0.8278, 0.1894, 0.8278, 0.1413, 0.8271, 0.1568, 0.8789, 0.205, 0.8797, 0.205, 0.4181, 0.1568, 0.3861, 0.1777, 0.3537, 0.2259, 0.3858, 0.2259, 0.3858, 0.1777, 0.3537, 0.2032, 0.3146, 0.2513, 0.3467, 0.2513, 0.3467, 0.2032, 0.3146, 0.2322, 0.2705, 0.2804, 0.3025, 0.2804, 0.3025, 0.2322, 0.2705, 0.2638, 0.2228, 0.3119, 0.2549, 0.3119, 0.8341, 0.2638, 0.802, 0.2965, 0.7527, 0.3447, 0.7848, 0.3447, 0.7848, 0.2965, 0.7527, 0.3293, 0.7037, 0.3774, 0.7358, 0.3774, 0.7358, 0.3293, 0.7037, 0.3608, 0.6568, 0.4089, 0.6889, 0.4089, 0.6889, 0.3608, 0.6568, 0.3899, 0.6139, 0.438, 0.646, 0.438, 0.646, 0.3899, 0.6139, 0.4153, 0.5766, 0.4635, 0.6087, 0.4635, 0.3375, 0.4153, 0.3368, 0.4362, 0.2902, 0.4843, 0.2909, 0.4843, 0.2909, 0.4362, 0.2902, 0.4518, 0.2373, 0.4999, 0.238, -0.07932, 0.8172, -0.1274, 0.8165, -0.1179, 0.7593, -0.06976, 0.76, -0.06976, 0.76, -0.1179, 0.7593, -0.1147, 0.7001, -0.06653, 0.7008, -0.06653, 0.7008, -0.1147, 0.7001, -0.1179, 0.6411, -0.06976, 0.6419, -0.06976, 0.6419, -0.1179, 0.6411, -0.1274, 0.5846, -0.07932, 0.5854, -0.07932, 0.5854, -0.1274, 0.5846, -0.143, 0.5328, -0.09485, 0.5335, 0.4843, 0.5861, 0.4362, 0.554, 0.4153, 0.5864, 0.4635, 0.6185, 0.4635, 0.6185, 0.4153, 0.5864, 0.3899, 0.6254, 0.438, 0.6575, 0.438, 0.6575, 0.3899, 0.6254, 0.3608, 0.6696, 0.4089, 0.7017, 0.4089, 0.7017, 0.3608, 0.6696, 0.3293, 0.7173, 0.3774, 0.7493, 0.3774, 0.7493, 0.3293, 0.7173, 0.2965, 0.7665, 0.3447, 0.7986, 0.3447, 0.7986, 0.2965, 0.7665, 0.2638, 0.8156, 0.3119, 0.8476, 0.3119, 0.8476, 0.2638, 0.8156, 0.2322, 0.8624, 0.2804, 0.8945, 0.2804, 0.3153, 0.2322, 0.2832, 0.2032, 0.3261, 0.2513, 0.3582, 0.2513, 0.3582, 0.2032, 0.3261, 0.1777, 0.3635, 0.2259, 0.3955, 0.2259, 0.4965, 0.1777, 0.4957, 0.1568, 0.5423, 0.205, 0.5431, 0.205, 0.5431, 0.1568, 0.5423, 0.1413, 0.5952, 0.1894, 0.596, 0.2603, 0.9198, 0.2159, 0.8987, 0.1764, 0.8692, 0.1434, 0.8326, 0.1182, 0.7903, 0.1017, 0.7439, 0.09464, 0.6952, 0.09718, 0.646, 0.1093, 0.5983, 0.1304, 0.5539, 0.1599, 0.5144, 0.1965, 0.4815, 0.2388, 0.4563, 0.2852, 0.4399, 0.3339, 0.4328, 0.3831, 0.4353, 0.4308, 0.4475, 0.4753, 0.4686, 0.5147, 0.4981, 0.5477, 0.5347, 0.5729, 0.577, 0.5894, 0.6234, 0.5965, 0.6721, 0.5939, 0.7213, 0.5818, 0.769, 0.5607, 0.8134, 0.5312, 0.8529, 0.4947, 0.8858, 0.4524, 0.911, 0.4059, 0.9274, 0.3572, 0.9345, 0.308, 0.932, 0.1799, 0.6531, 0.1318, 0.6524, 0.1285, 0.7116, 0.1766, 0.7123, 0.1894, 0.596, 0.1413, 0.5952, 0.1318, 0.6524, 0.1799, 0.6531, 0.7742, 0.06785, 0.8137, 0.09729, 0.8467, 0.1339, 0.8719, 0.1762, 0.8883, 0.2226, 0.8954, 0.2713, 0.8929, 0.3205, 0.8808, 0.3682, 0.8596, 0.4126, 0.8302, 0.4521, 0.7936, 0.485, 0.7513, 0.5102, 0.7049, 0.5267, 0.6562, 0.5337, 0.607, 0.5312, 0.5593, 0.5191, 0.5148, 0.4979, 0.4754, 0.4685, 0.4424, 0.4319, 0.4172, 0.3896, 0.4007, 0.3432, 0.3936, 0.2945, 0.3961, 0.2453, 0.4082, 0.1976, 0.4294, 0.1531, 0.4588, 0.1137, 0.4954, 0.08072, 0.5377, 0.05553, 0.5841, 0.03909, 0.6328, 0.03201, 0.682, 0.03457, 0.7297, 0.04667, 0.07681, 0.7561, 0.07681, 1.025, 0.1359, 1.025, 0.1359, 0.7561, 0.1359, 0.7561, 0.1359, 1.025, 0.1928, 1.025, 0.1928, 0.7561, 0.1928, 0.7561, 0.1928, 1.025, 0.2451, 1.025, 0.2451, 0.7561, 0.2451, 0.7561, 0.2451, 1.025, 0.2911, 1.025, 0.2911, 0.7561, 0.2078, 0.7561, 0.2078, 1.025, 0.1619, 1.025, 0.1619, 0.7561, 0.1619, 0.7561, 0.1619, 1.025, 0.1095, 1.025, 0.1095, 0.7561, 0.1095, 0.7561, 0.1095, 1.025, 0.05267, 1.025, 0.05267, 0.7561, 0.05267, 0.7561, 0.05267, 1.025, -0.006431, 1.025, -0.006431, 0.7561, -0.006431, 0.7561, -0.006431, 1.025, -0.06553, 1.025, -0.06553, 0.7561, -0.06553, 0.7561, -0.06553, 1.025, -0.1224, 1.025, -0.1224, 0.7561, 0.4568, 0.7561, 0.4568, 1.025, 0.4045, 1.025, 0.4045, 0.7561, 0.4045, 0.7561, 0.4045, 1.025, 0.3586, 1.025, 0.3586, 0.7561, 0.2911, 0.7561, 0.2911, 1.025, 0.2451, 1.025, 0.2451, 0.7561, 0.2451, 0.7561, 0.2451, 1.025, 0.1928, 1.025, 0.1928, 0.7561, 0.1928, 0.7561, 0.1928, 1.025, 0.1359, 1.025, 0.1359, 0.7561, 0.1359, 0.7561, 0.1359, 1.025, 0.07681, 1.025, 0.07681, 0.7561, 0.07681, 0.7561, 0.07681, 1.025, 0.0177, 1.025, 0.0177, 0.7561, 0.0177, 0.7561, 0.0177, 1.025, -0.03914, 1.025, -0.03914, 0.7561, -0.03914, 0.7561, -0.03914, 1.025, -0.09152, 1.025, -0.09152, 0.7561, 0.4877, 0.7561, 0.4877, 1.025, 0.4418, 1.025, 0.4418, 0.7561, 0.3586, 0.7561, 0.3586, 1.025, 0.4045, 1.025, 0.4045, 0.7561, 0.4045, 0.7561, 0.4045, 1.025, 0.4568, 1.025, 0.4568, 0.7561, 0.4568, 0.7561, 0.4568, 1.025, 0.5137, 1.025, 0.5137, 0.7561, -0.06553, 0.7561, -0.06553, 1.025, -0.006431, 1.025, -0.006431, 0.7561, -0.006431, 0.7561, -0.006431, 1.025, 0.05267, 1.025, 0.05267, 0.7561, 0.05267, 0.7561, 0.05267, 1.025, 0.1095, 1.025, 0.1095, 0.7561, 0.1095, 0.7561, 0.1095, 1.025, 0.1619, 1.025, 0.1619, 0.7561, 0.1619, 0.7561, 0.1619, 1.025, 0.2078, 1.025, 0.2078, 0.7561, 0.4418, 0.7561, 0.4418, 1.025, 0.4877, 1.025, 0.4877, 0.7561, 0.4877, 0.7561, 0.4877, 1.025, 0.5401, 1.025, 0.5401, 0.7561, 0.1359, 0.6623, 0.07681, 0.6681, 0.0177, 0.6623, -0.03914, 0.6451, -0.09152, 0.6171, -0.1374, 0.5794, -0.1751, 0.5335, -0.2031, 0.4811, -0.2204, 0.4243, -0.2262, 0.3652, -0.2204, 0.3061, -0.2031, 0.2493, -0.1751, 0.1969, -0.1374, 0.151, -0.09152, 0.1133, -0.03914, 0.08534, 0.0177, 0.0681, 0.07681, 0.06228, 0.1359, 0.0681, 0.1928, 0.08534, 0.2451, 0.1133, 0.2911, 0.151, 0.3287, 0.1969, 0.3567, 0.2493, 0.374, 0.3061, 0.3798, 0.3652, 0.374, 0.4243, 0.3567, 0.4811, 0.3287, 0.5335, 0.2911, 0.5794, 0.2451, 0.6171, 0.1928, 0.6451, 0.0177, 0.7561, 0.0177, 1.025, 0.07681, 1.025, 0.07681, 0.7561, -0.03914, 0.7561, -0.03914, 1.025, 0.0177, 1.025, 0.0177, 0.7561, 0.07681, 0.6681, 0.1359, 0.6623, 0.1928, 0.6451, 0.2451, 0.6171, 0.2911, 0.5794, 0.3287, 0.5335, 0.3567, 0.4811, 0.374, 0.4243, 0.3798, 0.3652, 0.374, 0.3061, 0.3567, 0.2493, 0.3287, 0.1969, 0.2911, 0.151, 0.2451, 0.1133, 0.1928, 0.08534, 0.1359, 0.0681, 0.07681, 0.06228, 0.0177, 0.0681, -0.03914, 0.08534, -0.09152, 0.1133, -0.1374, 0.151, -0.1751, 0.1969, -0.2031, 0.2493, -0.2204, 0.3061, -0.2262, 0.3652, -0.2204, 0.4243, -0.2031, 0.4811, -0.1751, 0.5335, -0.1374, 0.5794, -0.09152, 0.6171, -0.03914, 0.6451, 0.0177, 0.6623, 0.07097, 0.6741, 0.07097, 1.124, 0.0853, 1.124, 0.0853, 0.6741, 0.0853, 0.6741, 0.0853, 1.124, 0.09907, 1.123, 0.09907, 0.674, 0.09907, 0.674, 0.09907, 1.123, 0.1118, 1.123, 0.1118, 0.6738, 0.1118, 0.6738, 0.1118, 1.123, 0.1229, 1.123, 0.1229, 0.6736, 0.04098, 0.6736, 0.03073, 1.123, 0.0196, 1.123, 0.02986, 0.6734, 0.02986, 0.6734, 0.0196, 1.123, 0.006916, 1.123, 0.01717, 0.6731, 0.01717, 0.6731, 0.006916, 1.123, -0.006851, 1.122, 0.003403, 0.6728, 0.003403, 0.6728, -0.006851, 1.122, -0.02117, 1.122, -0.01091, 0.6725, -0.01091, 0.6725, -0.02117, 1.122, -0.03549, 1.122, -0.02523, 0.6721, -0.02523, 0.6721, -0.03549, 1.122, -0.04925, 1.121, -0.039, 0.6718, -0.039, 0.6718, -0.04925, 1.121, -0.06194, 1.121, -0.05169, 0.6715, -0.05169, 0.6715, -0.06194, 1.121, -0.07306, 1.121, -0.06281, 0.6713, 0.1229, 0.6713, 0.1229, 1.121, 0.1118, 1.12, 0.1118, 0.6711, 0.1118, 0.6711, 0.1118, 1.12, 0.09907, 1.12, 0.09907, 0.6709, 0.09907, 0.6709, 0.09907, 1.12, 0.0853, 1.12, 0.0853, 0.6708, 0.0853, 0.6708, 0.0853, 1.12, 0.07097, 1.12, 0.07097, 0.6708, 0.07097, 0.6708, 0.07097, 1.12, 0.05665, 1.12, 0.05665, 0.6708, 0.05665, 0.6708, 0.05665, 1.12, 0.04288, 1.12, 0.04288, 0.6709, 0.04288, 0.6709, 0.04288, 1.12, 0.03019, 1.12, 0.03019, 0.6711, 0.03019, 0.6711, 0.03019, 1.12, 0.01907, 1.121, 0.01907, 0.6713, -0.06281, 0.6713, -0.07306, 1.121, -0.06194, 1.121, -0.05169, 0.6715, -0.05169, 0.6715, -0.06194, 1.121, -0.04925, 1.121, -0.039, 0.6718, -0.039, 0.6718, -0.04925, 1.121, -0.03549, 1.122, -0.02523, 0.6721, -0.02523, 0.6721, -0.03549, 1.122, -0.02117, 1.122, -0.01091, 0.6725, -0.01091, 0.6725, -0.02117, 1.122, -0.006851, 1.122, 0.003403, 0.6728, 0.003403, 0.6728, -0.006851, 1.122, 0.006916, 1.123, 0.01717, 0.6731, 0.01717, 0.6731, 0.006916, 1.123, 0.0196, 1.123, 0.02986, 0.6734, 0.02986, 0.6734, 0.0196, 1.123, 0.03073, 1.123, 0.04098, 0.6736, 0.01907, 0.6736, 0.01907, 1.123, 0.03019, 1.123, 0.03019, 0.6738, 0.03019, 0.6738, 0.03019, 1.123, 0.04288, 1.123, 0.04288, 0.674, 0.0853, 0.4224, 0.07097, 0.4239, 0.05665, 0.4224, 0.04288, 0.4183, 0.03019, 0.4115, 0.01907, 0.4024, 0.009938, 0.3912, 0.003154, 0.3786, -0.001023, 0.3648, -0.002434, 0.3505, -0.001023, 0.3362, 0.003154, 0.3224, 0.009938, 0.3097, 0.01907, 0.2986, 0.03019, 0.2894, 0.04288, 0.2827, 0.05665, 0.2785, 0.07097, 0.2771, 0.0853, 0.2785, 0.09907, 0.2827, 0.1118, 0.2894, 0.1229, 0.2986, 0.132, 0.3097, 0.1388, 0.3224, 0.143, 0.3362, 0.1444, 0.3505, 0.143, 0.3648, 0.1388, 0.3786, 0.132, 0.3912, 0.1229, 0.4024, 0.1118, 0.4115, 0.09907, 0.4183, 0.05665, 0.6741, 0.05665, 1.124, 0.07097, 1.124, 0.07097, 0.6741, 0.04288, 0.674, 0.04288, 1.123, 0.05665, 1.124, 0.05665, 0.6741, 0.07097, 0.4341, 0.0853, 0.4327, 0.09907, 0.4285, 0.1118, 0.4217, 0.1229, 0.4126, 0.132, 0.4015, 0.1388, 0.3888, 0.143, 0.375, 0.1444, 0.3607, 0.143, 0.3464, 0.1388, 0.3326, 0.132, 0.32, 0.1229, 0.3088, 0.1118, 0.2997, 0.09907, 0.2929, 0.0853, 0.2887, 0.07097, 0.2873, 0.05665, 0.2887, 0.04288, 0.2929, 0.03019, 0.2997, 0.01907, 0.3088, 0.009938, 0.32, 0.003154, 0.3326, -0.001023, 0.3464, -0.002434, 0.3607, -0.001023, 0.375, 0.003154, 0.3888, 0.009938, 0.4015, 0.01907, 0.4126, 0.03019, 0.4217, 0.04288, 0.4285, 0.05665, 0.4327, 0.3022, 0.6741, 0.3022, 1.124, 0.3165, 1.124, 0.3165, 0.6741, 0.3165, 0.6741, 0.3165, 1.124, 0.3302, 1.123, 0.3302, 0.674, 0.3302, 0.674, 0.3302, 1.123, 0.3429, 1.123, 0.3429, 0.6738, 0.3429, 0.6738, 0.3429, 1.123, 0.3541, 1.123, 0.3541, 0.6736, 0.04098, 0.6736, 0.03073, 1.123, 0.0196, 1.123, 0.02986, 0.6734, 0.02986, 0.6734, 0.0196, 1.123, 0.006916, 1.123, 0.01717, 0.6731, 0.01717, 0.6731, 0.006916, 1.123, -0.006851, 1.122, 0.003403, 0.6728, 0.003403, 0.6728, -0.006851, 1.122, -0.02117, 1.122, -0.01091, 0.6725, -0.01091, 0.6725, -0.02117, 1.122, -0.03549, 1.122, -0.02523, 0.6721, -0.02523, 0.6721, -0.03549, 1.122, -0.04925, 1.121, -0.039, 0.6718, -0.039, 0.6718, -0.04925, 1.121, -0.06194, 1.121, -0.05169, 0.6715, -0.05169, 0.6715, -0.06194, 1.121, -0.07306, 1.121, -0.06281, 0.6713, 0.3541, 0.6713, 0.3541, 1.121, 0.3429, 1.12, 0.3429, 0.6711, 0.3429, 0.6711, 0.3429, 1.12, 0.3302, 1.12, 0.3302, 0.6709, 0.3302, 0.6709, 0.3302, 1.12, 0.3165, 1.12, 0.3165, 0.6708, 0.3165, 0.6708, 0.3165, 1.12, 0.3022, 1.12, 0.3022, 0.6708, 0.3022, 0.6708, 0.3022, 1.12, 0.2878, 1.12, 0.2878, 0.6708, 0.2878, 0.6708, 0.2878, 1.12, 0.2741, 1.12, 0.2741, 0.6709, 0.2741, 0.6709, 0.2741, 1.12, 0.2614, 1.12, 0.2614, 0.6711, 0.2614, 0.6711, 0.2614, 1.12, 0.2502, 1.121, 0.2502, 0.6713, -0.06281, 0.6713, -0.07306, 1.121, -0.06194, 1.121, -0.05169, 0.6715, -0.05169, 0.6715, -0.06194, 1.121, -0.04925, 1.121, -0.039, 0.6718, -0.039, 0.6718, -0.04925, 1.121, -0.03549, 1.122, -0.02523, 0.6721, -0.02523, 0.6721, -0.03549, 1.122, -0.02117, 1.122, -0.01091, 0.6725, -0.01091, 0.6725, -0.02117, 1.122, -0.006851, 1.122, 0.003403, 0.6728, 0.003403, 0.6728, -0.006851, 1.122, 0.006916, 1.123, 0.01717, 0.6731, 0.01717, 0.6731, 0.006916, 1.123, 0.0196, 1.123, 0.02986, 0.6734, 0.02986, 0.6734, 0.0196, 1.123, 0.03073, 1.123, 0.04098, 0.6736, 0.2502, 0.6736, 0.2502, 1.123, 0.2614, 1.123, 0.2614, 0.6738, 0.2614, 0.6738, 0.2614, 1.123, 0.2741, 1.123, 0.2741, 0.674, 0.3165, 0.4224, 0.3022, 0.4239, 0.2878, 0.4224, 0.2741, 0.4183, 0.2614, 0.4115, 0.2502, 0.4024, 0.2411, 0.3912, 0.2343, 0.3786, 0.2302, 0.3648, 0.2287, 0.3505, 0.2302, 0.3362, 0.2343, 0.3224, 0.2411, 0.3097, 0.2502, 0.2986, 0.2614, 0.2894, 0.2741, 0.2827, 0.2878, 0.2785, 0.3022, 0.2771, 0.3165, 0.2785, 0.3302, 0.2827, 0.3429, 0.2894, 0.3541, 0.2986, 0.3632, 0.3097, 0.37, 0.3224, 0.3742, 0.3362, 0.3756, 0.3505, 0.3742, 0.3648, 0.37, 0.3786, 0.3632, 0.3912, 0.3541, 0.4024, 0.3429, 0.4115, 0.3302, 0.4183, 0.2878, 0.6741, 0.2878, 1.124, 0.3022, 1.124, 0.3022, 0.6741, 0.2741, 0.674, 0.2741, 1.123, 0.2878, 1.124, 0.2878, 0.6741, 0.3022, 0.4341, 0.3165, 0.4327, 0.3302, 0.4285, 0.3429, 0.4217, 0.3541, 0.4126, 0.3632, 0.4015, 0.37, 0.3888, 0.3742, 0.375, 0.3756, 0.3607, 0.3742, 0.3464, 0.37, 0.3326, 0.3632, 0.32, 0.3541, 0.3088, 0.3429, 0.2997, 0.3302, 0.2929, 0.3165, 0.2887, 0.3022, 0.2873, 0.2878, 0.2887, 0.2741, 0.2929, 0.2614, 0.2997, 0.2502, 0.3088, 0.2411, 0.32, 0.2343, 0.3326, 0.2302, 0.3464, 0.2287, 0.3607, 0.2302, 0.375, 0.2343, 0.3888, 0.2411, 0.4015, 0.2502, 0.4126, 0.2614, 0.4217, 0.2741, 0.4285, 0.2878, 0.4327, 0.308, 0.7561, 0.308, 1.025, 0.3671, 1.025, 0.3671, 0.7561, 0.3671, 0.7561, 0.3671, 1.025, 0.4239, 1.025, 0.4239, 0.7561, 0.4239, 0.7561, 0.4239, 1.025, 0.4763, 1.025, 0.4763, 0.7561, 0.4763, 0.7561, 0.4763, 1.025, 0.5222, 1.025, 0.5222, 0.7561, 0.2078, 0.7561, 0.2078, 1.025, 0.1619, 1.025, 0.1619, 0.7561, 0.1619, 0.7561, 0.1619, 1.025, 0.1095, 1.025, 0.1095, 0.7561, 0.1095, 0.7561, 0.1095, 1.025, 0.05267, 1.025, 0.05267, 0.7561, 0.05267, 0.7561, 0.05267, 1.025, -0.006431, 1.025, -0.006431, 0.7561, -0.006431, 0.7561, -0.006431, 1.025, -0.06553, 1.025, -0.06553, 0.7561, -0.06553, 0.7561, -0.06553, 1.025, -0.1224, 1.025, -0.1224, 0.7561, 0.4568, 0.7561, 0.4568, 1.025, 0.4045, 1.025, 0.4045, 0.7561, 0.4045, 0.7561, 0.4045, 1.025, 0.3586, 1.025, 0.3586, 0.7561, -0.05696, 0.7561, -0.05696, 1.025, -0.1029, 1.025, -0.1029, 0.7561, 0.4763, 0.7561, 0.4763, 1.025, 0.4239, 1.025, 0.4239, 0.7561, 0.4239, 0.7561, 0.4239, 1.025, 0.3671, 1.025, 0.3671, 0.7561, 0.3671, 0.7561, 0.3671, 1.025, 0.308, 1.025, 0.308, 0.7561, 0.308, 0.7561, 0.308, 1.025, 0.2489, 1.025, 0.2489, 0.7561, 0.2489, 0.7561, 0.2489, 1.025, 0.192, 1.025, 0.192, 0.7561, 0.192, 0.7561, 0.192, 1.025, 0.1397, 1.025, 0.1397, 0.7561, 0.1397, 0.7561, 0.1397, 1.025, 0.09374, 1.025, 0.09374, 0.7561, 0.3586, 0.7561, 0.3586, 1.025, 0.4045, 1.025, 0.4045, 0.7561, 0.4045, 0.7561, 0.4045, 1.025, 0.4568, 1.025, 0.4568, 0.7561, 0.4568, 0.7561, 0.4568, 1.025, 0.5137, 1.025, 0.5137, 0.7561, -0.06553, 0.7561, -0.06553, 1.025, -0.006431, 1.025, -0.006431, 0.7561, -0.006431, 0.7561, -0.006431, 1.025, 0.05267, 1.025, 0.05267, 0.7561, 0.05267, 0.7561, 0.05267, 1.025, 0.1095, 1.025, 0.1095, 0.7561, 0.1095, 0.7561, 0.1095, 1.025, 0.1619, 1.025, 0.1619, 0.7561, 0.1619, 0.7561, 0.1619, 1.025, 0.2078, 1.025, 0.2078, 0.7561, 0.09374, 0.7561, 0.09374, 1.025, 0.1397, 1.025, 0.1397, 0.7561, 0.1397, 0.7561, 0.1397, 1.025, 0.192, 1.025, 0.192, 0.7561, 0.3671, 0.6623, 0.308, 0.6681, 0.2489, 0.6623, 0.192, 0.6451, 0.1397, 0.6171, 0.09374, 0.5794, 0.05606, 0.5335, 0.02806, 0.4811, 0.01082, 0.4243, 0.004999, 0.3652, 0.01082, 0.3061, 0.02806, 0.2493, 0.05606, 0.1969, 0.09374, 0.151, 0.1397, 0.1133, 0.192, 0.08534, 0.2489, 0.0681, 0.308, 0.06228, 0.3671, 0.0681, 0.4239, 0.08534, 0.4763, 0.1133, 0.5222, 0.151, 0.5599, 0.1969, 0.5879, 0.2493, 0.6052, 0.3061, 0.611, 0.3652, 0.6052, 0.4243, 0.5879, 0.4811, 0.5599, 0.5335, 0.5222, 0.5794, 0.4763, 0.6171, 0.4239, 0.6451, 0.2489, 0.7561, 0.2489, 1.025, 0.308, 1.025, 0.308, 0.7561, 0.192, 0.7561, 0.192, 1.025, 0.2489, 1.025, 0.2489, 0.7561, 0.308, 0.6681, 0.3671, 0.6623, 0.4239, 0.6451, 0.4763, 0.6171, 0.5222, 0.5794, 0.5599, 0.5335, 0.5879, 0.4811, 0.6052, 0.4243, 0.611, 0.3652, 0.6052, 0.3061, 0.5879, 0.2493, 0.5599, 0.1969, 0.5222, 0.151, 0.4763, 0.1133, 0.4239, 0.08534, 0.3671, 0.0681, 0.308, 0.06228, 0.2489, 0.0681, 0.192, 0.08534, 0.1397, 0.1133, 0.09374, 0.151, 0.05606, 0.1969, 0.02806, 0.2493, 0.01082, 0.3061, 0.004999, 0.3652, 0.01082, 0.4243, 0.02806, 0.4811, 0.05606, 0.5335, 0.09374, 0.5794, 0.1397, 0.6171, 0.192, 0.6451, 0.2489, 0.6623, 0.308, 0.3359, 0.308, 0.6052, 0.3671, 0.6052, 0.3671, 0.3359, 0.3671, 0.3359, 0.3671, 0.6052, 0.4239, 0.6052, 0.4239, 0.3359, 0.4239, 0.3359, 0.4239, 0.6052, 0.4763, 0.6052, 0.4763, 0.3359, 0.4763, 0.3359, 0.4763, 0.6052, 0.5222, 0.6052, 0.5222, 0.3359, 0.1645, 0.3359, 0.1645, 0.6052, 0.1186, 0.6052, 0.1186, 0.3359, 0.1186, 0.3359, 0.1186, 0.6052, 0.06622, 0.6052, 0.06622, 0.3359, 0.06622, 0.3359, 0.06622, 0.6052, 0.009397, 0.6052, 0.009397, 0.3359, 0.009397, 0.3359, 0.009397, 0.6052, -0.0497, 0.6052, -0.0497, 0.3359, -0.0497, 0.3359, -0.0497, 0.6052, -0.1088, 0.6052, -0.1088, 0.3359, 0.4704, 0.3359, 0.4704, 0.6052, 0.4136, 0.6052, 0.4136, 0.3359, 0.4136, 0.3359, 0.4136, 0.6052, 0.3612, 0.6052, 0.3612, 0.3359, 0.3612, 0.3359, 0.3612, 0.6052, 0.3153, 0.6052, 0.3153, 0.3359, -0.05696, 0.3359, -0.05696, 0.6052, -0.1029, 0.6052, -0.1029, 0.3359, 0.4763, 0.3359, 0.4763, 0.6052, 0.4239, 0.6052, 0.4239, 0.3359, 0.4239, 0.3359, 0.4239, 0.6052, 0.3671, 0.6052, 0.3671, 0.3359, 0.3671, 0.3359, 0.3671, 0.6052, 0.308, 0.6052, 0.308, 0.3359, 0.308, 0.3359, 0.308, 0.6052, 0.2489, 0.6052, 0.2489, 0.3359, 0.2489, 0.3359, 0.2489, 0.6052, 0.192, 0.6052, 0.192, 0.3359, 0.192, 0.3359, 0.192, 0.6052, 0.1397, 0.6052, 0.1397, 0.3359, 0.1397, 0.3359, 0.1397, 0.6052, 0.09374, 0.6052, 0.09374, 0.3359, 0.3153, 0.3359, 0.3153, 0.6052, 0.3612, 0.6052, 0.3612, 0.3359, 0.3612, 0.3359, 0.3612, 0.6052, 0.4136, 0.6052, 0.4136, 0.3359, 0.4136, 0.3359, 0.4136, 0.6052, 0.4704, 0.6052, 0.4704, 0.3359, 0.4704, 0.3359, 0.4704, 0.6052, 0.5295, 0.6052, 0.5295, 0.3359, -0.0497, 0.3359, -0.0497, 0.6052, 0.009397, 0.6052, 0.009397, 0.3359, 0.009397, 0.3359, 0.009397, 0.6052, 0.06622, 0.6052, 0.06622, 0.3359, 0.06622, 0.3359, 0.06622, 0.6052, 0.1186, 0.6052, 0.1186, 0.3359, 0.1186, 0.3359, 0.1186, 0.6052, 0.1645, 0.6052, 0.1645, 0.3359, 0.09374, 0.3359, 0.09374, 0.6052, 0.1397, 0.6052, 0.1397, 0.3359, 0.1397, 0.3359, 0.1397, 0.6052, 0.192, 0.6052, 0.192, 0.3359, 0.3671, 0.619, 0.308, 0.6249, 0.2489, 0.619, 0.192, 0.6018, 0.1397, 0.5738, 0.09374, 0.5361, 0.05606, 0.4902, 0.02806, 0.4379, 0.01082, 0.381, 0.004999, 0.3219, 0.01082, 0.2628, 0.02806, 0.206, 0.05606, 0.1536, 0.09374, 0.1077, 0.1397, 0.07006, 0.192, 0.04207, 0.2489, 0.02483, 0.308, 0.01901, 0.3671, 0.02483, 0.4239, 0.04207, 0.4763, 0.07006, 0.5222, 0.1077, 0.5599, 0.1536, 0.5879, 0.206, 0.6052, 0.2628, 0.611, 0.3219, 0.6052, 0.381, 0.5879, 0.4379, 0.5599, 0.4902, 0.5222, 0.5361, 0.4763, 0.5738, 0.4239, 0.6018, 0.2489, 0.3359, 0.2489, 0.6052, 0.308, 0.6052, 0.308, 0.3359, 0.192, 0.3359, 0.192, 0.6052, 0.2489, 0.6052, 0.2489, 0.3359, 0.308, 0.6249, 0.3671, 0.619, 0.4239, 0.6018, 0.4763, 0.5738, 0.5222, 0.5361, 0.5599, 0.4902, 0.5879, 0.4379, 0.6052, 0.381, 0.611, 0.3219, 0.6052, 0.2628, 0.5879, 0.206, 0.5599, 0.1536, 0.5222, 0.1077, 0.4763, 0.07006, 0.4239, 0.04207, 0.3671, 0.02483, 0.308, 0.01901, 0.2489, 0.02483, 0.192, 0.04207, 0.1397, 0.07006, 0.09374, 0.1077, 0.05606, 0.1536, 0.02806, 0.206, 0.01082, 0.2628, 0.004999, 0.3219, 0.01082, 0.381, 0.02806, 0.4379, 0.05606, 0.4902, 0.09374, 0.5361, 0.1397, 0.5738, 0.192, 0.6018, 0.2489, 0.619, 0.3022, 0.824, 0.3022, 1.273, 0.3165, 1.273, 0.3165, 0.8239, 0.3165, 0.8239, 0.3165, 1.273, 0.3302, 1.273, 0.3302, 0.8239, 0.3302, 0.8239, 0.3302, 1.273, 0.3429, 1.273, 0.3429, 0.8237, 0.3429, 0.8237, 0.3429, 1.273, 0.3541, 1.273, 0.3541, 0.8235, -0.002083, 0.8235, -0.01234, 1.273, -0.02346, 1.273, -0.0132, 0.8232, -0.0132, 0.8232, -0.02346, 1.273, -0.03615, 1.272, -0.02589, 0.8229, -0.02589, 0.8229, -0.03615, 1.272, -0.04991, 1.272, -0.03966, 0.8226, -0.03966, 0.8226, -0.04991, 1.272, -0.06423, 1.272, -0.05398, 0.8223, -0.05398, 0.8223, -0.06423, 1.272, -0.07855, 1.271, -0.06829, 0.822, -0.06829, 0.822, -0.07855, 1.271, -0.09232, 1.271, -0.08206, 0.8217, -0.08206, 0.8217, -0.09232, 1.271, -0.105, 1.271, -0.09475, 0.8214, 0.4844, 0.8214, 0.4742, 1.271, 0.4631, 1.271, 0.4733, 0.8211, 0.3541, 0.8211, 0.3541, 1.271, 0.3429, 1.27, 0.3429, 0.8209, 0.3429, 0.8209, 0.3429, 1.27, 0.3302, 1.27, 0.3302, 0.8208, 0.3302, 0.8208, 0.3302, 1.27, 0.3165, 1.27, 0.3165, 0.8207, 0.3165, 0.8207, 0.3165, 1.27, 0.3022, 1.27, 0.3022, 0.8206, 0.3022, 0.8206, 0.3022, 1.27, 0.2878, 1.27, 0.2878, 0.8207, 0.2878, 0.8207, 0.2878, 1.27, 0.2741, 1.27, 0.2741, 0.8208, 0.2741, 0.8208, 0.2741, 1.27, 0.2614, 1.27, 0.2614, 0.8209, 0.2614, 0.8209, 0.2614, 1.27, 0.2502, 1.271, 0.2502, 0.8211, 0.4733, 0.8211, 0.4631, 1.271, 0.4742, 1.271, 0.4844, 0.8214, 0.4844, 0.8214, 0.4742, 1.271, 0.4869, 1.271, 0.4971, 0.8217, -0.08206, 0.8217, -0.09232, 1.271, -0.07855, 1.271, -0.06829, 0.822, -0.06829, 0.822, -0.07855, 1.271, -0.06423, 1.272, -0.05398, 0.8223, -0.05398, 0.8223, -0.06423, 1.272, -0.04991, 1.272, -0.03966, 0.8226, -0.03966, 0.8226, -0.04991, 1.272, -0.03615, 1.272, -0.02589, 0.8229, -0.02589, 0.8229, -0.03615, 1.272, -0.02346, 1.273, -0.0132, 0.8232, -0.0132, 0.8232, -0.02346, 1.273, -0.01234, 1.273, -0.002083, 0.8235, 0.2502, 0.8235, 0.2502, 1.273, 0.2614, 1.273, 0.2614, 0.8237, 0.2614, 0.8237, 0.2614, 1.273, 0.2741, 1.273, 0.2741, 0.8239, 0.3165, 0.3794, 0.3022, 0.3808, 0.2878, 0.3794, 0.2741, 0.3752, 0.2614, 0.3684, 0.2502, 0.3593, 0.2411, 0.3482, 0.2343, 0.3355, 0.2302, 0.3217, 0.2287, 0.3074, 0.2302, 0.2931, 0.2343, 0.2793, 0.2411, 0.2666, 0.2502, 0.2555, 0.2614, 0.2464, 0.2741, 0.2396, 0.2878, 0.2354, 0.3022, 0.234, 0.3165, 0.2354, 0.3302, 0.2396, 0.3429, 0.2464, 0.3541, 0.2555, 0.3632, 0.2666, 0.37, 0.2793, 0.3742, 0.2931, 0.3756, 0.3074, 0.3742, 0.3217, 0.37, 0.3355, 0.3632, 0.3482, 0.3541, 0.3593, 0.3429, 0.3684, 0.3302, 0.3752, 0.2878, 0.8239, 0.2878, 1.273, 0.3022, 1.273, 0.3022, 0.824, 0.2741, 0.8239, 0.2741, 1.273, 0.2878, 1.273, 0.2878, 0.8239, 0.3022, 0.3911, 0.3165, 0.3896, 0.3302, 0.3855, 0.3429, 0.3787, 0.3541, 0.3696, 0.3632, 0.3584, 0.37, 0.3457, 0.3742, 0.332, 0.3756, 0.3177, 0.3742, 0.3033, 0.37, 0.2896, 0.3632, 0.2769, 0.3541, 0.2658, 0.3429, 0.2566, 0.3302, 0.2499, 0.3165, 0.2457, 0.3022, 0.2443, 0.2878, 0.2457, 0.2741, 0.2499, 0.2614, 0.2566, 0.2502, 0.2658, 0.2411, 0.2769, 0.2343, 0.2896, 0.2302, 0.3033, 0.2287, 0.3177, 0.2302, 0.332, 0.2343, 0.3457, 0.2411, 0.3584, 0.2502, 0.3696, 0.2614, 0.3787, 0.2741, 0.3855, 0.2878, 0.3896, 0.07097, 0.824, 0.07097, 1.273, 0.0853, 1.273, 0.0853, 0.8239, 0.0853, 0.8239, 0.0853, 1.273, 0.09907, 1.273, 0.09907, 0.8239, 0.09907, 0.8239, 0.09907, 1.273, 0.1118, 1.273, 0.1118, 0.8237, 0.1118, 0.8237, 0.1118, 1.273, 0.1229, 1.273, 0.1229, 0.8235, -0.002083, 0.8235, -0.01234, 1.273, -0.02346, 1.273, -0.0132, 0.8232, -0.0132, 0.8232, -0.02346, 1.273, -0.03615, 1.272, -0.02589, 0.8229, -0.02589, 0.8229, -0.03615, 1.272, -0.04991, 1.272, -0.03966, 0.8226, -0.03966, 0.8226, -0.04991, 1.272, -0.06423, 1.272, -0.05398, 0.8223, -0.05398, 0.8223, -0.06423, 1.272, -0.07855, 1.271, -0.06829, 0.822, -0.06829, 0.822, -0.07855, 1.271, -0.09232, 1.271, -0.08206, 0.8217, -0.08206, 0.8217, -0.09232, 1.271, -0.105, 1.271, -0.09475, 0.8214, 0.4844, 0.8214, 0.4742, 1.271, 0.4631, 1.271, 0.4733, 0.8211, 0.1229, 0.8211, 0.1229, 1.271, 0.1118, 1.27, 0.1118, 0.8209, 0.1118, 0.8209, 0.1118, 1.27, 0.09907, 1.27, 0.09907, 0.8208, 0.09907, 0.8208, 0.09907, 1.27, 0.0853, 1.27, 0.0853, 0.8207, 0.0853, 0.8207, 0.0853, 1.27, 0.07097, 1.27, 0.07097, 0.8206, 0.07097, 0.8206, 0.07097, 1.27, 0.05665, 1.27, 0.05665, 0.8207, 0.05665, 0.8207, 0.05665, 1.27, 0.04288, 1.27, 0.04288, 0.8208, 0.04288, 0.8208, 0.04288, 1.27, 0.03019, 1.27, 0.03019, 0.8209, 0.03019, 0.8209, 0.03019, 1.27, 0.01907, 1.271, 0.01907, 0.8211, 0.4733, 0.8211, 0.4631, 1.271, 0.4742, 1.271, 0.4844, 0.8214, 0.4844, 0.8214, 0.4742, 1.271, 0.4869, 1.271, 0.4971, 0.8217, -0.08206, 0.8217, -0.09232, 1.271, -0.07855, 1.271, -0.06829, 0.822, -0.06829, 0.822, -0.07855, 1.271, -0.06423, 1.272, -0.05398, 0.8223, -0.05398, 0.8223, -0.06423, 1.272, -0.04991, 1.272, -0.03966, 0.8226, -0.03966, 0.8226, -0.04991, 1.272, -0.03615, 1.272, -0.02589, 0.8229, -0.02589, 0.8229, -0.03615, 1.272, -0.02346, 1.273, -0.0132, 0.8232, -0.0132, 0.8232, -0.02346, 1.273, -0.01234, 1.273, -0.002083, 0.8235, 0.01907, 0.8235, 0.01907, 1.273, 0.03019, 1.273, 0.03019, 0.8237, 0.03019, 0.8237, 0.03019, 1.273, 0.04288, 1.273, 0.04288, 0.8239, 0.0853, 0.3794, 0.07097, 0.3808, 0.05665, 0.3794, 0.04288, 0.3752, 0.03019, 0.3684, 0.01907, 0.3593, 0.009938, 0.3482, 0.003154, 0.3355, -0.001023, 0.3217, -0.002434, 0.3074, -0.001023, 0.2931, 0.003154, 0.2793, 0.009938, 0.2666, 0.01907, 0.2555, 0.03019, 0.2464, 0.04288, 0.2396, 0.05665, 0.2354, 0.07097, 0.234, 0.0853, 0.2354, 0.09907, 0.2396, 0.1118, 0.2464, 0.1229, 0.2555, 0.132, 0.2666, 0.1388, 0.2793, 0.143, 0.2931, 0.1444, 0.3074, 0.143, 0.3217, 0.1388, 0.3355, 0.132, 0.3482, 0.1229, 0.3593, 0.1118, 0.3684, 0.09907, 0.3752, 0.05665, 0.8239, 0.05665, 1.273, 0.07097, 1.273, 0.07097, 0.824, 0.04288, 0.8239, 0.04288, 1.273, 0.05665, 1.273, 0.05665, 0.8239, 0.07097, 0.3911, 0.0853, 0.3896, 0.09907, 0.3855, 0.1118, 0.3787, 0.1229, 0.3696, 0.132, 0.3584, 0.1388, 0.3457, 0.143, 0.332, 0.1444, 0.3177, 0.143, 0.3033, 0.1388, 0.2896, 0.132, 0.2769, 0.1229, 0.2658, 0.1118, 0.2566, 0.09907, 0.2499, 0.0853, 0.2457, 0.07097, 0.2443, 0.05665, 0.2457, 0.04288, 0.2499, 0.03019, 0.2566, 0.01907, 0.2658, 0.009938, 0.2769, 0.003154, 0.2896, -0.001023, 0.3033, -0.002434, 0.3177, -0.001023, 0.332, 0.003154, 0.3457, 0.009938, 0.3584, 0.01907, 0.3696, 0.03019, 0.3787, 0.04288, 0.3855, 0.05665, 0.3896, 0.07681, 0.3359, 0.07681, 0.6052, 0.1359, 0.6052, 0.1359, 0.3359, 0.1359, 0.3359, 0.1359, 0.6052, 0.1928, 0.6052, 0.1928, 0.3359, 0.1928, 0.3359, 0.1928, 0.6052, 0.2451, 0.6052, 0.2451, 0.3359, 0.2451, 0.3359, 0.2451, 0.6052, 0.2911, 0.6052, 0.2911, 0.3359, 0.1645, 0.3359, 0.1645, 0.6052, 0.1186, 0.6052, 0.1186, 0.3359, 0.1186, 0.3359, 0.1186, 0.6052, 0.06622, 0.6052, 0.06622, 0.3359, 0.06622, 0.3359, 0.06622, 0.6052, 0.009397, 0.6052, 0.009397, 0.3359, 0.009397, 0.3359, 0.009397, 0.6052, -0.0497, 0.6052, -0.0497, 0.3359, -0.0497, 0.3359, -0.0497, 0.6052, -0.1088, 0.6052, -0.1088, 0.3359, 0.4704, 0.3359, 0.4704, 0.6052, 0.4136, 0.6052, 0.4136, 0.3359, 0.4136, 0.3359, 0.4136, 0.6052, 0.3612, 0.6052, 0.3612, 0.3359, 0.3612, 0.3359, 0.3612, 0.6052, 0.3153, 0.6052, 0.3153, 0.3359, 0.2911, 0.3359, 0.2911, 0.6052, 0.2451, 0.6052, 0.2451, 0.3359, 0.2451, 0.3359, 0.2451, 0.6052, 0.1928, 0.6052, 0.1928, 0.3359, 0.1928, 0.3359, 0.1928, 0.6052, 0.1359, 0.6052, 0.1359, 0.3359, 0.1359, 0.3359, 0.1359, 0.6052, 0.07681, 0.6052, 0.07681, 0.3359, 0.07681, 0.3359, 0.07681, 0.6052, 0.0177, 0.6052, 0.0177, 0.3359, 0.0177, 0.3359, 0.0177, 0.6052, -0.03914, 0.6052, -0.03914, 0.3359, -0.03914, 0.3359, -0.03914, 0.6052, -0.09152, 0.6052, -0.09152, 0.3359, 0.4877, 0.3359, 0.4877, 0.6052, 0.4418, 0.6052, 0.4418, 0.3359, 0.3153, 0.3359, 0.3153, 0.6052, 0.3612, 0.6052, 0.3612, 0.3359, 0.3612, 0.3359, 0.3612, 0.6052, 0.4136, 0.6052, 0.4136, 0.3359, 0.4136, 0.3359, 0.4136, 0.6052, 0.4704, 0.6052, 0.4704, 0.3359, 0.4704, 0.3359, 0.4704, 0.6052, 0.5295, 0.6052, 0.5295, 0.3359, -0.0497, 0.3359, -0.0497, 0.6052, 0.009397, 0.6052, 0.009397, 0.3359, 0.009397, 0.3359, 0.009397, 0.6052, 0.06622, 0.6052, 0.06622, 0.3359, 0.06622, 0.3359, 0.06622, 0.6052, 0.1186, 0.6052, 0.1186, 0.3359, 0.1186, 0.3359, 0.1186, 0.6052, 0.1645, 0.6052, 0.1645, 0.3359, 0.4418, 0.3359, 0.4418, 0.6052, 0.4877, 0.6052, 0.4877, 0.3359, 0.4877, 0.3359, 0.4877, 0.6052, 0.5401, 0.6052, 0.5401, 0.3359, 0.1359, 0.619, 0.07681, 0.6249, 0.0177, 0.619, -0.03914, 0.6018, -0.09152, 0.5738, -0.1374, 0.5361, -0.1751, 0.4902, -0.2031, 0.4379, -0.2204, 0.381, -0.2262, 0.3219, -0.2204, 0.2628, -0.2031, 0.206, -0.1751, 0.1536, -0.1374, 0.1077, -0.09152, 0.07006, -0.03914, 0.04207, 0.0177, 0.02483, 0.07681, 0.01901, 0.1359, 0.02483, 0.1928, 0.04207, 0.2451, 0.07006, 0.2911, 0.1077, 0.3287, 0.1536, 0.3567, 0.206, 0.374, 0.2628, 0.3798, 0.3219, 0.374, 0.381, 0.3567, 0.4379, 0.3287, 0.4902, 0.2911, 0.5361, 0.2451, 0.5738, 0.1928, 0.6018, 0.0177, 0.3359, 0.0177, 0.6052, 0.07681, 0.6052, 0.07681, 0.3359, -0.03914, 0.3359, -0.03914, 0.6052, 0.0177, 0.6052, 0.0177, 0.3359, 0.07681, 0.6249, 0.1359, 0.619, 0.1928, 0.6018, 0.2451, 0.5738, 0.2911, 0.5361, 0.3287, 0.4902, 0.3567, 0.4379, 0.374, 0.381, 0.3798, 0.3219, 0.374, 0.2628, 0.3567, 0.206, 0.3287, 0.1536, 0.2911, 0.1077, 0.2451, 0.07006, 0.1928, 0.04207, 0.1359, 0.02483, 0.07681, 0.01901, 0.0177, 0.02483, -0.03914, 0.04207, -0.09152, 0.07006, -0.1374, 0.1077, -0.1751, 0.1536, -0.2031, 0.206, -0.2204, 0.2628, -0.2262, 0.3219, -0.2204, 0.381, -0.2031, 0.4379, -0.1751, 0.4902, -0.1374, 0.5361, -0.09152, 0.5738, -0.03914, 0.6018, 0.0177, 0.619, 1.251, 0.07543, -0.2814, 0.09387, -0.2784, 0.8935, 1.256, 0.8902, 0.5058, 0.4518, 0.5058, 0.1309, 1.985, 0.1309, 1.985, 0.4518, 0.7651, 0.3976, 1.941, 0.3989, 1.94, 0.8705, 0.7646, 0.8692, 0.4704, 0.4547, -1.472, 0.4547, -1.592, 0.6273, -1.48, 0.7925, -1.302, 0.8656, 0.4704, 0.8656, -0.337, 0.9091, -0.3402, 0.04734, -0.2021, 0.03436, -0.1986, 0.9125, 0.4704, 0.4312, -1.302, 0.4312, -1.48, 0.3581, -1.592, 0.1929, -1.472, 0.02021, 0.4704, 0.02021, 1.221, 0.1223, 1.335, 0.01475, 1.341, 0.9095, 1.226, 0.8033, -0.06181, 0.137, -0.2021, 0.03436, 1.335, 0.01475, 1.221, 0.1223, 1.226, 0.8033, 1.341, 0.9095, -0.1986, 0.9125, -0.05903, 0.8075, -0.05903, 0.8075, -0.1986, 0.9125, -0.2021, 0.03436, -0.06181, 0.137, 1.162, 0.1629, 1.166, 0.7955, -0.02762, 0.7995, -0.03023, 0.176, 0.8474, 0.4194, 0.8478, 0.05116, -0.04834, 0.05016, -0.04875, 0.4184, 0.8941, 0.3979, 0.8945, 0.0297, 1.791, 0.0307, 1.79, 0.3989, 0.7515, 0.4339, 0.7515, 0.1131, -0.7274, 0.1131, -0.7274, 0.4339, -0.2784, 0.8935, -0.2814, 0.09387, -0.4038, 0.07212, -0.4009, 0.9014, -0.4009, 0.9014, -0.4038, 0.07212, -0.3402, 0.04734, -0.337, 0.9091])
me_cylinder_004.materials.append(mat_un_toooon)
me_cylinder_004.use_remesh_preserve_volume = False
me_cylinder_004.use_remesh_preserve_attributes = False
me_cylinder_004.use_mirror_vertex_groups = False
me_cylinder_004.update()

# ---- objects
ob_cylinder_004 = bpy.data.objects.new('Cylinder.004', me_cylinder_004)
ob_lamp = bpy.data.objects.new('Lamp', light_lamp)
ob_camera = bpy.data.objects.new('Camera', cam_camera)

# ---- transforms, parenting, visibility, modifiers, constraints
ob_cylinder_004.location = (2.356, 3.27, 1.085)
ob_cylinder_004.rotation_euler = (1.548, -0.0, 0.0)
ob_cylinder_004.lineart.crease_threshold = 0.0
ob_lamp.location = (0.8143, -5.663, 1.981)
ob_lamp.rotation_euler = (0.6503, 0.05522, 1.866)
ob_lamp.lock_rotations_4d = False
ob_lamp.empty_display_type = 'ARROWS'
ob_lamp.color = (0.0, 0.0, 0.0, 0.0)
ob_lamp.lineart.crease_threshold = 0.0
ob_camera.location = (12.43, -13.82, 9.867)
ob_camera.rotation_euler = (1.109, 0.01082, 0.8149)
ob_camera.lock_rotations_4d = False
ob_camera.empty_display_type = 'ARROWS'
ob_camera.color = (0.0, 0.0, 0.0, 0.0)
ob_camera.display_type = 'WIRE'
ob_camera.lineart.crease_threshold = 0.0

# ---- collection membership
col_collection_1.objects.link(ob_cylinder_004)
col_collection_1.objects.link(ob_lamp)
col_collection_1.objects.link(ob_camera)

# ---- scene / render settings (as saved in the file)
scene.camera = ob_camera
scene.frame_start = 1; scene.frame_end = 250; scene.frame_set(1)
scene.render.engine = 'BLENDER_EEVEE_NEXT'
scene.render.resolution_percentage = 50
scene.render.dither_intensity = 0.0
scene.cycles.use_denoising = False
scene.cycles.samples = 10
scene.cycles.sampling_pattern = 'TABULATED_SOBOL'
scene.cycles.light_sampling_threshold = 0.0
scene.cycles.use_adaptive_sampling = False
scene.cycles.use_light_tree = False
scene.cycles.blur_glossy = 0.0
scene.cycles.pixel_filter_type = 'GAUSSIAN'
scene.cycles.sample_clamp_indirect = 0.0
scene.view_settings.view_transform = 'Standard'
bpy.context.view_layer.update()

